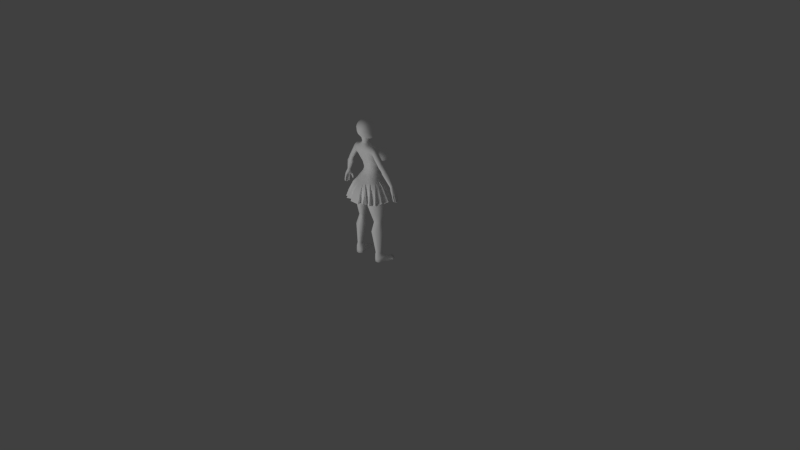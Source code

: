 # Source: skirt1.blend  (saved by Blender 2.67.0; exported with 4.5.12 LTS)
import bpy
from mathutils import Matrix  # noqa: F401  (used for matrix-valued properties, if any)

bpy.ops.wm.read_factory_settings(use_empty=True)
scene = bpy.context.scene
scene.name = 'Scene'

# ---- collections
col_collection_1 = bpy.data.collections.new('Collection 1'); scene.collection.children.link(col_collection_1)

# ---- materials (node trees are filled in below, after node groups)
mat_skin_simple = bpy.data.materials.new('skin_simple')
mat_skin_simple.alpha_threshold = 0.0
mat_skin_simple.use_transparent_shadow = False
mat_skin_simple.preview_render_type = 'SHADERBALL'
mat_skin_simple.diffuse_color = (1.0, 1.0, 1.0, 1.0)
mat_skin_simple.roughness = 0.5
mat_skin_simple.line_color = (0.0, 0.0, 0.0, 1.0)
mat_skirt = bpy.data.materials.new('skirt')
mat_skirt.alpha_threshold = 0.0
mat_skirt.use_transparent_shadow = False
mat_skirt.diffuse_color = (1.0, 1.0, 1.0, 1.0)
mat_skirt.roughness = 0.0
mat_skirt.specular_intensity = 0.0
mat_skirt.line_color = (0.0, 0.0, 0.0, 1.0)

# ---- material node trees

# ---- world
world_world = bpy.data.worlds.new('World'); scene.world = world_world
world_world.color = (0.05088, 0.05088, 0.05088)
world_world.use_sun_shadow = False
world_world.sun_shadow_jitter_overblur = 0.0
world_world.cycles.sampling_method = 'MANUAL'
world_world.cycles.sample_map_resolution = 256

# ---- cameras
cam_camera = bpy.data.cameras.new('Camera')
cam_camera.clip_end = 100.0
cam_camera.lens = 35.0
cam_camera.sensor_width = 32.0
cam_camera.sensor_height = 18.0
cam_camera.ortho_scale = 7.314
cam_camera.dof.focus_distance = 0.0
cam_camera.dof.aperture_fstop = 128.0

# ---- lights
light_lamp = bpy.data.lights.new('Lamp', 'POINT')
light_lamp.transmission_factor = 0.0
light_lamp.cutoff_distance = 30.0
light_lamp.energy = 100.0
light_lamp.shadow_buffer_clip_start = 1.001
light_lamp.shadow_soft_size = 1.0
light_lamp.shadow_maximum_resolution = 0.006
light_lamp.use_absolute_resolution = True
light_lamp.cycles.use_multiple_importance_sampling = False

# ---- meshes
me_cube = bpy.data.meshes.new('Cube')
me_cube.from_pydata([(-0.04496, 0.07577, 1.04), (-0.09148, 0.05938, 1.038), (-0.14, 0.02587, 1.066), (-0.1611, -0.02723, 1.08), (0.0, 0.084, 1.037), (-0.1503, -0.08259, 1.081), (-0.0795, 0.1897, 0.8031), (0.0, 0.1987, 0.8023), (-0.0413, 0.147, 0.7843), (-0.09958, 0.1587, 0.8067), (-0.1649, 0.1798, 0.8316), (-0.1376, 0.124, 0.789), (-0.2059, 0.1236, 0.8152), (-0.2641, 0.101, 0.8312), (-0.206, 0.06206, 0.7885), (-0.2546, 0.03275, 0.8125), (-0.2915, 0.008543, 0.8311), (-0.2314, -0.03215, 0.7885), (-0.2765, -0.09018, 0.8311), (-0.2198, -0.1204, 0.7885), (-0.02725, -0.166, 1.046), (-0.07014, -0.2916, 0.824), (0.0, -0.2948, 0.8269), (0.0, -0.1689, 1.047), (-0.0385, -0.2234, 0.8101), (-0.09657, -0.2487, 0.8309), (-0.1502, -0.2861, 0.8382), (-0.1069, -0.1726, 0.7891), (-0.1645, -0.207, 0.8107), (-0.2165, -0.237, 0.8332), (-0.07134, -0.1595, 1.059), (-0.1234, -0.134, 1.077), (-0.1819, -0.1557, 0.7907), (-0.2216, -0.1761, 0.8137), (-0.2548, -0.1752, 0.8311), (0.0, 0.1391, 0.9225), (-0.06426, 0.145, 0.9307), (-0.08661, 0.1267, 0.9332), (-0.1306, 0.1292, 0.9398), (-0.1672, 0.09745, 0.9529), (-0.2048, 0.06401, 0.966), (-0.2159, 0.01322, 0.9699), (-0.2303, -0.00927, 0.9729), (-0.2249, -0.07553, 0.9666), (-0.0464, 0.1216, 0.9239), (-0.1203, 0.1008, 0.9469), (-0.1818, 0.04205, 0.9583), (-0.04507, -0.2138, 0.9607), (0.0, -0.2289, 0.9688), (-0.05336, -0.2351, 0.9696), (-0.08496, -0.2181, 0.9683), (-0.1217, -0.2267, 0.9565), (-0.1468, -0.1897, 0.9552), (-0.1778, -0.1923, 0.9704), (-0.1899, -0.1564, 0.9726), (-0.2092, -0.1311, 0.9797), (-0.2062, -0.02805, 0.9719), (-0.1959, -0.1069, 0.9714), (-0.1646, -0.1509, 0.9659), (-0.1004, -0.1757, 0.9527), (0.0, 0.1069, 0.9939), (-0.05664, 0.1224, 0.9734), (-0.07603, 0.1102, 0.9804), (-0.1165, 0.1042, 0.9858), (-0.1462, 0.09058, 0.9969), (-0.1846, 0.05188, 1.01), (-0.2059, -5.25e-05, 1.014), (-0.2123, -0.01892, 1.021), (-0.2055, -0.06858, 1.019), (-0.04475, 0.1074, 0.9734), (-0.1122, 0.09206, 0.9819), (-0.1758, 0.0401, 1.008), (-0.03982, -0.1904, 1.023), (0.0, -0.1948, 1.02), (-0.04342, -0.2, 1.022), (-0.08185, -0.2006, 1.023), (-0.1026, -0.1976, 1.024), (-0.1271, -0.1803, 1.024), (-0.1564, -0.1735, 1.027), (-0.1738, -0.1526, 1.022), (-0.1975, -0.1169, 1.018), (-0.1982, -0.02854, 1.018), (-0.1915, -0.1, 1.023), (-0.156, -0.1582, 1.016), (-0.08197, -0.1757, 1.018), (0.0, 0.1628, 0.8673), (-0.06814, 0.1606, 0.8833), (-0.09461, 0.1409, 0.8823), (-0.1451, 0.1519, 0.8901), (-0.1875, 0.1101, 0.8997), (-0.2234, 0.07502, 0.9225), (-0.2269, 0.01945, 0.9252), (-0.2473, -0.005278, 0.9343), (-0.2454, -0.08148, 0.9187), (-0.04507, 0.1313, 0.8691), (-0.1218, 0.1089, 0.8956), (-0.1914, 0.04664, 0.9162), (-0.04132, -0.2182, 0.9152), (0.0, -0.2441, 0.9344), (-0.05728, -0.252, 0.9328), (-0.09308, -0.23, 0.9157), (-0.1339, -0.2496, 0.9094), (-0.1558, -0.1978, 0.8947), (-0.1962, -0.212, 0.9192), (-0.2019, -0.1636, 0.91), (-0.2252, -0.1465, 0.928), (-0.2142, -0.02937, 0.9197), (-0.2056, -0.1108, 0.9232), (-0.1709, -0.1521, 0.9137), (-0.102, -0.1722, 0.8971), (-0.1796, -0.05738, 1.042), (-0.01691, -0.1411, 1.081), (0.0, -0.1037, 1.117), (-0.07158, 0.078, 1.28), (-0.07486, -0.07012, 1.287), (-0.1033, 0.008988, 1.266), (0.0, 0.102, 1.31), (0.0, -0.08569, 1.323), (-0.04057, 0.09425, 1.292), (-0.04179, -0.08204, 1.303), (-0.09626, 0.0463, 1.272), (-0.09195, -0.02965, 1.27), (-0.07982, 0.08203, 1.287), (-0.08124, -0.07586, 1.306), (-0.1132, 0.005163, 1.279), (0.0, -0.1059, 1.352), (-0.04781, 0.09805, 1.297), (-0.04467, -0.09248, 1.33), (-0.1101, 0.04901, 1.286), (-0.1024, -0.03809, 1.29), (-0.06444, 0.08159, 1.235), (-0.06865, -0.05783, 1.228), (-0.09971, 0.01437, 1.223), (0.0, 0.09793, 1.248), (0.0, -0.07518, 1.241), (-0.03277, 0.09233, 1.244), (-0.03574, -0.07095, 1.235), (-0.0894, 0.05184, 1.228), (-0.09028, -0.02507, 1.223), (-0.06837, 0.07899, 1.168), (-0.06963, -0.06317, 1.187), (-0.1093, 0.009836, 1.183), (0.0, 0.09847, 1.156), (0.0, -0.07539, 1.178), (-0.03244, 0.09042, 1.161), (-0.03453, -0.07718, 1.183), (-0.09692, 0.05296, 1.176), (-0.09843, -0.02998, 1.187), (-0.08253, 0.07352, 1.129), (-0.09009, -0.0905, 1.139), (-0.1238, -0.00438, 1.143), (0.0, 0.09749, 1.118), (-0.04136, 0.08881, 1.121), (-0.04501, -0.1027, 1.13), (-0.1132, 0.03902, 1.138), (-0.1156, -0.04933, 1.144), (-0.0919, 0.06882, 1.087), (-0.1054, -0.1121, 1.112), (-0.1427, -0.01759, 1.11), (0.0, 0.09285, 1.074), (0.0, -0.1352, 1.078), (-0.04559, 0.08412, 1.079), (-0.05917, -0.1319, 1.097), (-0.1278, 0.03105, 1.101), (-0.1353, -0.06733, 1.114), (0.0, 0.07265, 1.001), (0.0, 0.05298, 0.9689), (-0.04668, 0.05008, 0.9894), (0.0, 0.02255, 0.9429), (-0.0249, 0.02184, 0.9506), (0.0, -0.03025, 0.9239), (-0.01215, -0.03516, 0.9265), (0.0, -0.161, 1.035), (0.0, -0.1557, 0.978), (-0.009794, -0.1633, 0.9753), (0.0, -0.107, 0.936), (-0.008456, -0.1196, 0.9345), (-0.1166, 0.05276, 1.015), (-0.1372, -0.1497, 1.034), (-0.1771, -0.03621, 1.05), (-0.1574, 0.02221, 1.039), (-0.1672, -0.09556, 1.044), (-0.07257, 0.05229, 0.9806), (-0.03947, 0.02129, 0.9456), (-0.08197, -0.1757, 1.018), (-0.01806, -0.1536, 0.9457), (-0.1327, 0.05365, 0.985), (-0.1494, -0.1481, 0.9812), (-0.1911, -0.03498, 1.003), (-0.1751, 0.02409, 1.002), (-0.1825, -0.09502, 0.9928), (-0.08525, 0.05333, 0.9594), (-0.04439, 0.02309, 0.9325), (-0.02309, -0.02837, 0.9207), (-0.09123, -0.1736, 0.9687), (-0.02725, -0.1485, 0.9242), (-0.01589, -0.1049, 0.9162), (-0.1428, 0.05281, 0.9396), (-0.1526, -0.1395, 0.9357), (-0.2024, -0.03093, 0.9518), (-0.1858, 0.02346, 0.9509), (-0.1911, -0.08977, 0.9458), (-0.09357, 0.0518, 0.9242), (-0.0492, 0.01899, 0.9106), (-0.02582, -0.03979, 0.9006), (-0.08751, -0.1623, 0.9249), (-0.04312, -0.1451, 0.907), (-0.02263, -0.1032, 0.8989), (-0.1521, 0.05229, 0.8719), (-0.1558, -0.1265, 0.8827), (-0.2095, -0.02438, 0.8887), (-0.1936, 0.02666, 0.8851), (-0.1958, -0.08013, 0.8878), (-0.1027, 0.05033, 0.8619), (-0.05714, 0.01906, 0.8595), (-0.03283, -0.03824, 0.8558), (-0.1008, -0.1482, 0.8758), (-0.05517, -0.1372, 0.8665), (-0.03149, -0.09688, 0.8585), (-0.1685, 0.04903, 0.7566), (-0.1676, -0.1274, 0.7639), (-0.2234, -0.02838, 0.7724), (-0.2088, 0.02221, 0.7677), (-0.2079, -0.08328, 0.7706), (-0.1202, 0.04706, 0.7471), (-0.07578, 0.01538, 0.742), (-0.05042, -0.04036, 0.7393), (-0.1164, -0.1486, 0.756), (-0.07255, -0.1385, 0.7476), (-0.0492, -0.09813, 0.7412), (-0.08059, -0.08377, 0.6257), (-0.09824, -0.1102, 0.6311), (-0.1314, -0.1147, 0.6374), (-0.08144, -0.0404, 0.6233), (-0.1004, 0.006655, 0.6257), (-0.1332, 0.03497, 0.6357), (-0.2007, -0.06883, 0.6458), (-0.2015, 0.01231, 0.6433), (-0.2126, -0.02971, 0.6456), (-0.1701, -0.09847, 0.6423), (-0.1704, 0.03673, 0.6424), (-0.108, -0.06805, 0.5252), (-0.1191, -0.08633, 0.5305), (-0.1408, -0.08918, 0.5353), (-0.1085, -0.03968, 0.5213), (-0.1207, -0.005579, 0.5202), (-0.1431, 0.01181, 0.513), (-0.1863, -0.05635, 0.5397), (-0.187, -0.0002034, 0.5331), (-0.194, -0.03046, 0.5375), (-0.1661, -0.07713, 0.5379), (-0.168, 0.01313, 0.5176), (-0.09243, -0.09781, 0.4062), (-0.1115, -0.1251, 0.4095), (-0.1456, -0.1318, 0.4123), (-0.0925, -0.05882, 0.4038), (-0.1122, -0.02075, 0.4003), (-0.1473, 0.001318, 0.3928), (-0.2155, -0.0865, 0.4156), (-0.2152, -0.01469, 0.4093), (-0.2271, -0.04895, 0.4149), (-0.1848, -0.117, 0.4142), (-0.1845, 0.003174, 0.3961), (-0.1474, -0.09077, 0.1313), (-0.1592, -0.1053, 0.1327), (-0.1787, -0.1067, 0.1338), (-0.1463, -0.06807, 0.1307), (-0.1531, -0.04876, 0.1307), (-0.1685, -0.03163, 0.1329), (-0.208, -0.07721, 0.1572), (-0.2061, -0.03924, 0.1339), (-0.213, -0.0599, 0.1351), (-0.199, -0.09523, 0.137), (-0.1885, -0.0291, 0.134), (-0.123, -0.07805, 1.395), (-0.1232, 0.01213, 1.355), (-0.1271, -0.03694, 1.38), (-0.106, -0.1122, 1.397), (-0.1052, -0.05991, 1.533), (-0.07092, -0.008777, 1.515), (-0.105, -0.1058, 1.537), (-0.09011, -0.03038, 1.527), (-0.08139, -0.08573, 1.544), (-0.06653, -0.111, 1.547), (-0.002845, 0.1049, 1.389), (-0.01528, 0.1222, 1.332), (-0.04926, 0.1201, 1.295), (-0.09254, 0.1039, 1.286), (-0.1297, 0.07971, 1.306), (-0.1468, 0.05326, 1.354), (-0.1397, 0.03616, 1.411), (-0.1089, 0.04007, 1.461), (-0.06031, 0.05635, 1.47), (-0.01629, 0.0773, 1.447), (-0.005496, 0.1217, 1.387), (-0.01846, 0.1404, 1.331), (-0.05362, 0.1413, 1.293), (-0.09888, 0.1278, 1.286), (-0.1383, 0.1061, 1.307), (-0.157, 0.08175, 1.354), (-0.1469, 0.06248, 1.412), (-0.1125, 0.05899, 1.458), (-0.06495, 0.07115, 1.467), (-0.0202, 0.09418, 1.443), (-0.01089, 0.1407, 1.387), (-0.02283, 0.1611, 1.335), (-0.05796, 0.1658, 1.301), (-0.1031, 0.1576, 1.294), (-0.1419, 0.1414, 1.316), (-0.1598, 0.1209, 1.36), (-0.1496, 0.09866, 1.413), (-0.1159, 0.08523, 1.453), (-0.07044, 0.09133, 1.461), (-0.02793, 0.1131, 1.437), (-0.0277, 0.1648, 1.391), (-0.03653, 0.1828, 1.349), (-0.06587, 0.188, 1.321), (-0.104, 0.1823, 1.315), (-0.1364, 0.1696, 1.334), (-0.1509, 0.1527, 1.371), (-0.1422, 0.1316, 1.413), (-0.1143, 0.1166, 1.444), (-0.07714, 0.1208, 1.451), (-0.0434, 0.1403, 1.43), (-0.0637, 0.1857, 1.391), (-0.0681, 0.1957, 1.369), (-0.08384, 0.1988, 1.354), (-0.1043, 0.1959, 1.351), (-0.1216, 0.1889, 1.362), (-0.1263, 0.1788, 1.382), (-0.1246, 0.1673, 1.404), (-0.1104, 0.159, 1.419), (-0.09067, 0.1611, 1.422), (-0.07264, 0.1722, 1.412), (-0.0829, 0.1908, 1.39), (-0.08506, 0.1967, 1.379), (-0.09274, 0.1988, 1.372), (-0.1025, 0.1973, 1.371), (-0.1103, 0.1937, 1.377), (-0.1135, 0.1886, 1.387), (-0.1126, 0.1828, 1.397), (-0.1065, 0.1789, 1.404), (-0.09688, 0.1798, 1.406), (-0.08759, 0.1847, 1.4), (-0.09119, 0.1961, 1.39), (-0.04756, -0.09982, 1.559), (0.0, -0.131, 1.556), (-0.1174, -0.08349, 1.538), (-0.08705, -0.1271, 1.534), (-0.1316, -0.05169, 1.525), (-0.1336, -0.1215, 1.526), (-0.1468, -0.08706, 1.531), (-0.1127, -0.1412, 1.516), (-0.1575, -0.05137, 1.503), (-0.1591, -0.1194, 1.5), (-0.1737, -0.08932, 1.508), (-0.1356, -0.1354, 1.489), (-0.1471, -0.1211, 1.46), (-0.157, -0.04116, 1.473), (-0.1347, -0.1097, 1.431), (-0.1315, -0.04758, 1.423), (-0.02881, -0.125, 1.554), (-0.1807, -0.05923, 1.485), (-0.1747, -0.1131, 1.477), (-0.1888, -0.0945, 1.488), (-0.1423, -0.09001, 0.1016), (-0.1626, -0.1156, 0.09784), (-0.1937, -0.1147, 0.09722), (-0.146, -0.05215, 0.1096), (-0.1634, -0.01922, 0.1151), (-0.2144, -0.04383, 0.1125), (-0.2118, -0.08379, 0.105), (-0.191, -0.02389, 0.1147), (0.0, -0.1248, 1.593), (-0.02242, -0.1145, 1.587), (0.0, -0.03666, 1.564), (-0.02626, -0.0452, 1.567), (-0.04199, -0.06874, 1.575), (-0.03915, -0.09575, 1.582), (0.0, -0.1363, 1.633), (-0.02675, -0.1233, 1.628), (0.0, -0.04445, 1.597), (-0.02726, -0.04881, 1.601), (-0.04125, -0.07176, 1.612), (-0.03796, -0.1058, 1.621), (-0.06255, -0.1408, 1.53), (-0.0852, -0.1507, 1.505), (-0.1032, -0.1481, 1.476), (-0.1218, -0.1433, 1.447), (-0.1382, -0.02699, 1.494), (-0.1141, -0.02622, 1.515), (-0.1134, -0.003392, 1.486), (-0.09098, -0.002246, 1.502), (0.0, -0.1449, 1.522), (-0.03071, -0.1459, 1.524), (0.0, -0.1445, 1.484), (-0.04062, -0.1493, 1.491), (0.0, -0.1401, 1.452), (-0.05223, -0.1458, 1.462), (0.0, -0.1297, 1.416), (-0.06231, -0.1363, 1.434), (-0.05781, -0.1202, 1.387), (0.0, -0.1167, 1.378), (0.0, 0.1048, 1.32), (-0.09426, 0.01542, 1.48), (-0.05662, 0.02757, 1.489), (-0.04017, 0.01628, 1.503), (-0.009795, 0.05889, 1.454), (0.0, 0.04926, 1.466), (-0.01215, 0.1095, 1.33), (-0.1171, 0.0526, 1.306), (-0.1237, -0.002156, 1.41), (-0.1277, -0.008281, 1.463), (-0.1085, 0.02245, 1.463), (-0.002176, 0.08941, 1.391), (-0.05715, 0.04316, 1.472), (-0.1312, 0.01799, 1.411), (-0.133, 0.03339, 1.357), (-0.1198, 0.06296, 1.308), (-0.08549, 0.08791, 1.289), (-0.04597, 0.1027, 1.298), (-0.09269, 0.2001, 1.385), (-0.09717, 0.201, 1.381), (-0.1024, 0.1996, 1.381), (-0.1063, 0.1967, 1.384), (-0.1079, 0.1934, 1.389), (-0.1077, 0.1906, 1.395), (-0.1054, 0.1899, 1.398), (-0.1001, 0.1905, 1.399), (-0.09397, 0.1928, 1.396), (0.0, 0.03705, 1.483), (0.0, 0.02181, 1.498), (-0.03464, -0.0307, 1.542), (0.0, -0.01812, 1.537), (-0.006245, -0.1652, 1.032), (-0.03553, -0.1759, 1.001), (-0.04449, -0.1726, 0.9605), (-0.05016, -0.1659, 0.9345), (-0.4385, 0.01715, 0.9892), (-0.4466, -0.0006875, 0.9872), (-0.4354, -0.002201, 0.9795), (-0.4242, 0.01219, 0.9787), (-0.4293, 0.01411, 0.9543), (-0.4392, -0.0008401, 0.9554), (-0.4365, 0.01595, 0.8968), (-0.4436, 0.001334, 0.8967), (-0.4604, 0.005416, 0.8984), (-0.4549, 0.02044, 0.8981), (-0.4529, 0.001301, 0.959), (-0.4469, 0.01837, 0.9591), (-0.4524, 0.01968, 0.926), (-0.458, 0.003859, 0.9267), (-0.441, 0.0002736, 0.925), (-0.4341, 0.01518, 0.9247), (-0.4482, -0.004423, 0.9875), (-0.4501, -0.02366, 0.9852), (-0.4369, -0.02298, 0.9775), (-0.4344, -0.004831, 0.9783), (-0.4478, -0.002728, 0.948), (-0.4482, -0.02101, 0.9481), (-0.4495, -0.0002066, 0.8892), (-0.4483, -0.01605, 0.8881), (-0.4632, -0.01765, 0.8895), (-0.463, 5.056e-05, 0.8896), (-0.4581, -0.02142, 0.9508), (-0.4578, -0.002816, 0.9518), (-0.4609, -0.001481, 0.9199), (-0.461, -0.01955, 0.9199), (-0.448, -0.01901, 0.9182), (-0.448, -0.001745, 0.9181), (-0.4467, -0.02142, 0.9221), (-0.4434, -0.0374, 0.9211), (-0.4611, -0.03992, 0.9222), (-0.4644, -0.02398, 0.9233), (-0.4606, -0.02588, 0.951), (-0.4573, -0.0419, 0.9496), (-0.4667, -0.02175, 0.8962), (-0.4634, -0.03744, 0.8957), (-0.4486, -0.03559, 0.8946), (-0.4519, -0.01991, 0.8952), (-0.4402, -0.03919, 0.9453), (-0.4434, -0.02318, 0.9467), (-0.4353, -0.02469, 0.9772), (-0.4303, -0.04002, 0.9771), (-0.4471, -0.04345, 0.9835), (-0.4515, -0.02776, 0.9855), (-0.4433, -0.04654, 0.9819), (-0.439, -0.0616, 0.9812), (-0.4253, -0.05745, 0.9753), (-0.4303, -0.04285, 0.9768), (-0.4352, -0.04175, 0.9539), (-0.433, -0.05738, 0.9524), (-0.443, -0.03843, 0.9047), (-0.4408, -0.05337, 0.9043), (-0.4557, -0.05682, 0.9052), (-0.4599, -0.04178, 0.9058), (-0.4474, -0.06099, 0.9563), (-0.4517, -0.04527, 0.958), (-0.4579, -0.04418, 0.9303), (-0.4536, -0.05936, 0.9296), (-0.4387, -0.05591, 0.9287), (-0.441, -0.04083, 0.9292), (-0.3997, 0.03129, 1.023), (-0.4282, 0.02102, 1.012), (-0.4139, 0.008605, 0.9913), (-0.3855, 0.01783, 1.014), (-0.3893, 0.02713, 0.9902), (-0.4108, 0.02011, 0.9764), (-0.3905, 0.03589, 0.9377), (-0.4063, 0.03221, 0.9323), (-0.4088, 0.04335, 0.9319), (-0.394, 0.04749, 0.9365), (-0.4173, 0.03615, 0.9849), (-0.3983, 0.04209, 0.9935), (-0.3969, 0.04806, 0.9643), (-0.415, 0.04254, 0.9595), (-0.4096, 0.02814, 0.9563), (-0.3909, 0.03445, 0.9637), (-0.4402, -0.001991, 1.011), (-0.4438, -0.02671, 1.008), (-0.4426, -0.04684, 1.005), (-0.4331, -0.06183, 1.004), (-0.4202, -0.005982, 0.9938), (-0.4216, -0.0009954, 1.056), (-0.4221, -0.02781, 0.9945), (-0.4266, -0.03847, 1.053), (-0.3966, -0.001058, 1.077), (-0.4218, -0.04131, 0.9936), (-0.4187, -0.05605, 0.9932), (-0.4001, 0.01598, 1.055), (-0.3829, 0.007827, 1.042), (-0.3937, -0.01723, 1.025), (-0.3792, -0.004638, 1.068), (-0.4252, -0.06061, 1.031), (-0.4155, -0.03588, 1.079), (-0.4028, -0.03728, 1.02), (-0.4107, -0.01541, 1.082), (-0.404, -0.05674, 1.026), (-0.3743, -0.0197, 1.063), (-0.4085, -0.05069, 1.071), (-0.3804, -0.03792, 1.062), (-0.3892, -0.04873, 1.062), (-0.1302, -0.08291, -0.002355), (-0.1494, -0.01282, 0.005615), (-0.2346, -0.04468, 0.005848), (-0.2031, -0.1096, -0.002158), (-0.161, 0.009238, 0.06488), (-0.1274, -0.08564, 0.04568), (-0.2378, -0.0151, 0.06125), (-0.2001, -0.1131, 0.04207), (-0.2201, -0.07327, 0.0603), (-0.1377, -0.04184, 0.06343), (-0.2214, -0.07771, -0.002394), (-0.1355, -0.04584, -0.002629), (-0.1611, 0.02932, -0.003219), (-0.2463, -0.005295, -0.00297), (-0.172, 0.05129, 0.04423), (-0.2526, 0.0208, 0.03628), (-0.1717, 0.08767, -0.00316), (-0.2634, 0.04226, -0.003441), (-0.1761, 0.0815, 0.02832), (-0.2572, 0.04762, 0.0219), (-0.1907, -0.03019, 0.005742), (-0.1595, -0.1127, -0.002135), (-0.2, 0.003531, 0.07356), (-0.1572, -0.1134, 0.04429), (-0.1762, -0.06678, -0.002475), (-0.2006, 0.01319, -0.003108), (-0.2087, 0.03987, 0.04672), (-0.2086, 0.06379, -0.003939), (-0.2144, 0.06972, 0.03086), (-0.1493, -0.04409, 1.444), (-0.1416, -0.06606, 1.431), (-0.143, -0.09899, 1.434), (-0.1315, -0.0207, 1.445), (-0.2488, -0.1011, 1.297), (-0.2856, -0.04035, 1.327), (-0.2957, -0.06396, 1.331), (-0.2698, -0.1078, 1.309), (-0.2903, -0.09264, 1.323), (-0.2695, -0.03308, 1.312), (-0.2528, -0.04645, 1.297), (-0.2441, -0.07429, 1.29), (-0.2713, -0.08217, 1.249), (-0.3248, -0.0422, 1.276), (-0.3302, -0.06437, 1.277), (-0.2903, -0.09727, 1.258), (-0.319, -0.08843, 1.271), (-0.3113, -0.03151, 1.266), (-0.2933, -0.03747, 1.254), (-0.2741, -0.05771, 1.246), (-0.2823, -0.07541, 1.213), (-0.3518, -0.03417, 1.246), (-0.3586, -0.05986, 1.246), (-0.3083, -0.09424, 1.222), (-0.3431, -0.08698, 1.235), (-0.3307, -0.01844, 1.236), (-0.3038, -0.02379, 1.221), (-0.2831, -0.04708, 1.211), (-0.3794, -0.04878, 1.078), (-0.398, -0.007335, 1.094), (-0.4094, -0.0215, 1.095), (-0.3956, -0.0515, 1.084), (-0.4089, -0.03984, 1.091), (-0.3826, -0.004679, 1.087), (-0.3714, -0.01512, 1.079), (-0.3701, -0.03327, 1.076), (-0.1663, -0.07647, 0.5431), (-0.1869, -0.05576, 0.5448), (-0.1404, -0.08867, 0.5405), (-0.1183, -0.08579, 0.5356), (-0.1074, -0.03858, 0.5263), (-0.1198, -0.003861, 0.5251), (-0.1418, 0.01833, 0.5378), (-0.1949, -0.02937, 0.5426), (-0.1674, 0.0197, 0.5427), (-0.1876, 0.001454, 0.5381), (-0.1069, -0.06736, 0.5303), (-0.2867, -0.09632, 1.266), (-0.3167, -0.08716, 1.28), (-0.3206, -0.04368, 1.283), (-0.3067, -0.03359, 1.272), (-0.2708, -0.05854, 1.252), (-0.2677, -0.08261, 1.254), (-0.3267, -0.06482, 1.286), (-0.2883, -0.03938, 1.261), (-0.03318, 0.0695, 1.007), (0.0, 0.0005575, 1.585), (-0.06613, -0.02846, 1.617), (-0.08437, -0.07384, 1.648), (-0.09296, -0.0865, 1.684), (0.0, 0.027, 1.616), (0.0, 0.04425, 1.661), (0.0, 0.03211, 1.679), (0.0, 0.03134, 1.75), (0.0, 0.0006919, 1.821), (0.0, -0.08611, 1.849), (-0.07599, -0.0847, 1.821), (-0.0942, -0.08748, 1.763), (-0.0685, -0.007384, 1.645), (-0.07462, -0.008866, 1.685), (-0.07519, -0.007377, 1.756), (-0.06442, -0.01561, 1.811), (-0.0673, -0.0002934, 1.674), (-0.0796, -0.01992, 1.668), (-0.05256, -0.05208, 1.613), (-0.04185, -0.01023, 1.601), (-0.07818, -0.05088, 1.632), (0.0, 0.01395, 1.599), (0.0, 0.03815, 1.641), (0.0, 0.03197, 1.711), (0.0, 0.02138, 1.786), (0.0, -0.03633, 1.841), (-0.03983, -0.08553, 1.845), (-0.08753, -0.08633, 1.792), (-0.09469, -0.08748, 1.721), (-0.06724, -0.01652, 1.628), (-0.07719, -0.006259, 1.718), (-0.07085, -0.006971, 1.787), (-0.07251, -0.04327, 1.822), (-0.03673, -0.005622, 1.82), (-0.03844, 0.01832, 1.752), (-0.08906, -0.04749, 1.761), (-0.04117, 0.01649, 1.683), (-0.09033, -0.0482, 1.689), (-0.07196, -0.003925, 1.663), (-0.0392, 0.02237, 1.668), (-0.03802, 0.01278, 1.628), (-0.07767, -0.0234, 1.653), (-0.08758, -0.04469, 1.668), (0.0, -0.02801, 1.59), (-0.03772, -0.04005, 1.838), (-0.03735, 0.01358, 1.787), (-0.08365, -0.04589, 1.792), (-0.04065, 0.0198, 1.715), (-0.09155, -0.04753, 1.722), (-0.03736, 0.02005, 1.649), (-0.03999, 0.003518, 1.612), (-0.0797, -0.03497, 1.643), (-0.03343, -0.03842, 1.6), (0.0, -0.1178, 1.843), (-0.07155, -0.1164, 1.816), (-0.0392, -0.1178, 1.838), (0.0, -0.1543, 1.824), (-0.06514, -0.1404, 1.806), (-0.03857, -0.1484, 1.82), (0.0, -0.1761, 1.793), (-0.07123, -0.1478, 1.789), (-0.04022, -0.171, 1.791), (-0.08309, -0.1197, 1.789), (0.0, -0.1855, 1.761), (-0.0731, -0.1572, 1.761), (-0.04022, -0.18, 1.76), (-0.08943, -0.1229, 1.762), (0.0, -0.1834, 1.714), (-0.069, -0.1556, 1.716), (-0.04034, -0.1779, 1.714), (-0.08802, -0.121, 1.719), (0.0, -0.1717, 1.677), (-0.06674, -0.1404, 1.675), (-0.03648, -0.1652, 1.677), (-0.08641, -0.1124, 1.682), (-0.07821, -0.101, 1.652), (-0.05978, -0.1279, 1.65), (-0.06081, -0.08361, 1.631), (0.0, -0.1476, 1.65), (-0.03671, -0.1415, 1.649), (-0.05541, -0.06655, 1.553), (-0.04946, -0.1284, 1.545), (-0.07143, -0.05087, 1.542), (-0.06138, -0.03042, 1.534), (-0.12, 0.003139, 1.438), (-0.006691, 0.1049, 1.333), (-0.005173, 0.05551, 1.458), (0.0, 0.08939, 1.391), (0.0, 0.1035, 1.336), (0.0, 0.003158, 1.517), (-0.03295, -0.001224, 1.521), (-0.0542, -0.01327, 1.524), (-0.007111, -0.1398, 1.075), (-0.1803, 0.1152, -0.002785), (-0.1831, 0.1145, 0.01918), (-0.2116, 0.1075, -0.002716), (-0.2101, 0.1078, 0.02169), (-0.1919, 0.1489, -0.002375), (-0.1926, 0.1489, 0.01976), (-0.2195, 0.1423, -0.00277), (-0.2202, 0.1423, 0.01931), (-0.2154, 0.1067, -0.003193), (-0.2189, 0.1069, 0.02097), (-0.2358, 0.1002, -0.003912), (-0.2359, 0.1003, 0.01938), (-0.2257, 0.1367, -0.003432), (-0.2263, 0.1365, 0.01858), (-0.2443, 0.1292, -0.003778), (-0.2447, 0.1291, 0.01754), (-0.2518, 0.09164, -0.003695), (-0.2527, 0.0919, 0.0176), (-0.2476, 0.1244, -0.002963), (-0.2479, 0.1242, 0.01607), (-0.2626, 0.1167, -0.002911), (-0.2629, 0.1166, 0.0143), (-0.2662, 0.08214, -0.00331), (-0.2666, 0.08196, 0.01476), (-0.2639, 0.1118, -0.002934), (-0.2643, 0.1117, 0.01353), (-0.2763, 0.1041, -0.002908), (-0.2768, 0.104, 0.01258), (-0.2763, 0.07293, -0.003121), (-0.2767, 0.07268, 0.01267), (-0.2757, 0.0997, -0.003075), (-0.2762, 0.0994, 0.0109), (-0.2861, 0.09184, -0.003179), (-0.2864, 0.09162, 0.009896), (-0.2198, 0.0737, -0.004499), (-0.2272, 0.07987, 0.02678), (-0.2498, 0.0673, 0.02204), (-0.2503, 0.06063, -0.004955), (-0.2305, 0.08396, -0.00365), (-0.2324, 0.0855, 0.02265), (-0.2451, 0.08009, 0.02148), (-0.2458, 0.07831, -0.004823), (-0.001088, 0.0894, 1.391), (-0.2059, -0.04233, 1.42), (-0.1943, -0.04056, 1.398), (-0.1792, -0.08915, 1.382), (-0.1836, -0.1134, 1.399), (-0.1825, -0.05857, 1.384), (-0.2252, -0.09519, 1.427), (-0.2233, -0.06295, 1.429), (-0.2081, -0.1122, 1.414)], [], [(81, 3, 67), (71, 2, 65), (61, 0, 60), (36, 61, 60, 35), (63, 1, 62), (38, 63, 62, 37), (40, 65, 64, 39), (42, 67, 66, 41), (37, 62, 69, 44), (69, 0, 61), (39, 64, 70, 45), (41, 66, 71, 46), (47, 72, 75, 50), (48, 73, 74, 49), (50, 75, 76, 51), (77, 30, 31, 78), (52, 77, 78, 53), (54, 79, 80, 55), (44, 69, 61, 36), (167, 1, 0, 626), (45, 70, 63, 38), (70, 1, 63), (46, 71, 65, 40), (67, 3, 66), (43, 68, 81, 56), (162, 30, 20, 111), (57, 82, 68, 43), (80, 5, 82), (56, 81, 67, 42), (66, 3, 2, 71), (55, 80, 82, 57), (81, 68, 110, 3), (58, 83, 79, 54), (83, 58, 53, 78), (74, 20, 72), (59, 84, 77, 52), (84, 59, 51, 76), (73, 23, 20, 74), (49, 74, 72, 47), (86, 36, 35, 85), (6, 86, 85, 7), (88, 38, 37, 87), (10, 88, 87, 9), (90, 40, 39, 89), (13, 90, 89, 12), (92, 42, 41, 91), (16, 92, 91, 15), (87, 37, 44, 94), (9, 87, 94, 8), (89, 39, 45, 95), (12, 89, 95, 11), (91, 41, 46, 96), (15, 91, 96, 14), (97, 47, 50, 100), (24, 97, 100, 25), (98, 48, 49, 99), (22, 98, 99, 21), (100, 50, 51, 101), (25, 100, 101, 26), (102, 52, 53, 103), (28, 102, 103, 29), (104, 54, 55, 105), (33, 104, 105, 34), (94, 44, 36, 86), (8, 94, 86, 6), (95, 45, 38, 88), (11, 95, 88, 10), (96, 46, 40, 90), (14, 96, 90, 13), (93, 43, 56, 106), (18, 93, 106, 17), (107, 57, 43, 93), (19, 107, 93, 18), (106, 56, 42, 92), (17, 106, 92, 16), (105, 55, 57, 107), (34, 105, 107, 19), (108, 58, 54, 104), (32, 108, 104, 33), (108, 32, 29, 103), (58, 108, 103, 53), (109, 59, 52, 102), (27, 109, 102, 28), (109, 27, 26, 101), (59, 109, 101, 51), (99, 49, 47, 97), (21, 99, 97, 24), (79, 31, 5, 80), (84, 30, 77), (30, 84, 76), (68, 82, 5, 110), (177, 1, 167, 182), (5, 3, 110), (83, 31, 79), (31, 83, 78), (0, 4, 60), (120, 128, 122, 113), (129, 121, 114, 123), (127, 119, 117, 125), (128, 120, 115, 124), (121, 129, 124, 115), (119, 127, 123, 114), (126, 118, 113, 122), (121, 138, 131, 114), (136, 119, 114, 131), (119, 136, 134, 117), (118, 135, 130, 113), (138, 121, 115, 132), (135, 118, 116, 133), (120, 137, 132, 115), (137, 120, 113, 130), (145, 136, 131, 140), (137, 146, 141, 132), (135, 144, 139, 130), (136, 145, 143, 134), (146, 137, 130, 139), (144, 135, 133, 142), (147, 138, 132, 141), (138, 147, 140, 131), (153, 145, 140, 149), (146, 154, 150, 141), (144, 152, 148, 139), (154, 146, 139, 148), (152, 144, 142, 151), (155, 147, 141, 150), (162, 153, 149, 157), (154, 163, 158, 150), (152, 161, 156, 148), (163, 154, 148, 156), (164, 155, 150, 158), (5, 164, 158, 3), (163, 2, 3, 158), (169, 167, 166, 168), (171, 169, 168, 170), (174, 176, 175, 173), (171, 170, 175, 176), (180, 2, 1, 177), (30, 184, 435, 20), (169, 171, 193, 183), (182, 167, 169, 183), (2, 180, 179, 3), (162, 157, 31, 30), (196, 176, 185, 195), (181, 5, 3, 179), (171, 176, 196, 193), (189, 180, 177, 186), (183, 193, 192), (180, 189, 188, 179), (186, 177, 182, 191), (190, 181, 179, 188), (178, 187, 194, 184), (191, 182, 183, 192), (176, 174, 185), (204, 193, 196, 207), (189, 200, 199, 188), (197, 186, 191, 202), (201, 190, 188, 199), (187, 198, 205, 194), (202, 191, 192, 203), (203, 192, 193, 204), (207, 196, 195, 206), (200, 189, 186, 197), (214, 203, 204, 215), (217, 206, 205, 216), (201, 212, 209, 198), (218, 207, 206, 217), (211, 200, 197, 208), (215, 204, 207, 218), (200, 211, 210, 199), (208, 197, 202, 213), (212, 201, 199, 210), (198, 209, 216, 205), (213, 202, 203, 214), (225, 214, 215, 226), (228, 217, 216, 227), (212, 223, 220, 209), (229, 218, 217, 228), (222, 211, 208, 219), (226, 215, 218, 229), (211, 222, 221, 210), (219, 208, 213, 224), (223, 212, 210, 221), (209, 220, 227, 216), (224, 213, 214, 225), (234, 225, 226, 233), (235, 224, 225, 234), (220, 239, 232, 227), (236, 223, 221, 238), (240, 219, 224, 235), (222, 237, 238, 221), (233, 226, 229, 230), (237, 222, 219, 240), (230, 229, 228, 231), (223, 236, 239, 220), (231, 228, 227, 232), (608, 247, 250, 607), (610, 231, 232, 609), (612, 234, 233, 611), (613, 235, 234, 612), (607, 250, 243, 609), (608, 236, 238, 614), (615, 240, 235, 613), (616, 248, 249, 614), (611, 233, 230, 617), (616, 237, 240, 615), (617, 230, 231, 610), (256, 245, 244, 255), (257, 246, 245, 256), (250, 261, 254, 243), (258, 247, 249, 260), (262, 251, 246, 257), (248, 259, 260, 249), (255, 244, 241, 252), (259, 248, 251, 262), (252, 241, 242, 253), (247, 258, 261, 250), (253, 242, 243, 254), (259, 270, 271, 260), (266, 255, 252, 263), (270, 259, 262, 273), (263, 252, 253, 264), (258, 269, 272, 261), (264, 253, 254, 265), (267, 256, 255, 266), (268, 257, 256, 267), (261, 272, 265, 254), (269, 258, 260, 271), (273, 262, 257, 268), (275, 128, 124, 276), (274, 129, 123, 277), (129, 274, 276, 124), (280, 350, 352, 348), (278, 349, 351, 347), (350, 280, 347, 351), (282, 280, 348, 283), (298, 288, 289, 299), (299, 289, 290, 300), (300, 290, 291, 301), (294, 284, 285, 295), (301, 291, 292, 302), (295, 285, 286, 296), (302, 292, 293, 303), (296, 286, 287, 297), (294, 303, 293, 284), (297, 287, 288, 298), (310, 300, 301, 311), (304, 294, 295, 305), (311, 301, 302, 312), (305, 295, 296, 306), (312, 302, 303, 313), (306, 296, 297, 307), (304, 313, 303, 294), (307, 297, 298, 308), (308, 298, 299, 309), (309, 299, 300, 310), (318, 308, 309, 319), (319, 309, 310, 320), (320, 310, 311, 321), (314, 304, 305, 315), (321, 311, 312, 322), (315, 305, 306, 316), (322, 312, 313, 323), (316, 306, 307, 317), (314, 323, 313, 304), (317, 307, 308, 318), (324, 333, 323, 314), (327, 317, 318, 328), (328, 318, 319, 329), (329, 319, 320, 330), (330, 320, 321, 331), (324, 314, 315, 325), (331, 321, 322, 332), (325, 315, 316, 326), (332, 322, 323, 333), (326, 316, 317, 327), (334, 343, 333, 324), (337, 327, 328, 338), (338, 328, 329, 339), (339, 329, 330, 340), (340, 330, 331, 341), (334, 324, 325, 335), (341, 331, 332, 342), (335, 325, 326, 336), (342, 332, 333, 343), (336, 326, 327, 337), (421, 335, 336, 422), (427, 341, 342, 428), (344, 334, 335, 421), (426, 340, 341, 427), (425, 339, 340, 426), (424, 338, 339, 425), (423, 337, 338, 424), (334, 344, 429, 343), (422, 336, 337, 423), (428, 342, 343, 429), (349, 353, 355, 351), (350, 354, 356, 352), (354, 350, 351, 355), (353, 362, 364, 355), (363, 354, 355, 364), (359, 360, 276, 274), (354, 363, 357, 356), (353, 389, 358, 362), (370, 270, 273, 372), (365, 263, 264, 366), (366, 264, 265, 367), (272, 269, 271, 371), (372, 273, 268, 369), (270, 370, 371, 271), (368, 266, 263, 365), (379, 380, 374, 373), (383, 377, 378, 384), (382, 376, 377, 383), (380, 384, 378, 374), (382, 381, 375, 376), (361, 346, 373, 374), (374, 378, 345, 361), (385, 348, 352, 386), (387, 356, 357, 388), (386, 352, 356, 387), (390, 389, 353, 349), (349, 278, 281, 390), (347, 280, 282, 278), (392, 390, 281, 279), (389, 390, 392, 391), (361, 394, 393, 346), (394, 396, 395, 393), (385, 386, 396, 394), (396, 398, 397, 395), (386, 387, 398, 396), (398, 400, 399, 397), (387, 388, 400, 398), (401, 277, 123, 127), (401, 402, 399, 400), (127, 125, 402, 401), (126, 403, 116, 118), (430, 405, 406, 431), (432, 376, 375, 433), (275, 410, 128), (410, 122, 128), (275, 276, 360, 411), (391, 404, 413, 412), (358, 389, 391, 412), (404, 405, 415, 413), (275, 411, 416, 417), (417, 416, 290, 289), (416, 413, 291, 290), (413, 415, 292, 291), (415, 407, 293, 292), (284, 293, 407, 414), (414, 409, 285, 284), (418, 417, 289, 288), (410, 275, 417, 418), (122, 410, 418, 419), (419, 418, 288, 287), (420, 419, 287, 286), (126, 122, 419, 420), (409, 420, 286, 285), (274, 277, 388, 359), (277, 401, 400, 388), (430, 408, 415, 405), (152, 151, 159, 161), (174, 173, 172, 434), (20, 434, 719, 111), (112, 111, 719, 160), (153, 162, 111, 112), (160, 719, 434, 172), (185, 174, 435, 436), (436, 435, 184, 194), (436, 437, 195, 185), (194, 205, 437, 436), (195, 437, 205, 206), (155, 149, 140, 147), (157, 149, 155, 164), (164, 5, 31, 157), (178, 31, 5, 181), (181, 190, 187, 178), (201, 198, 187, 190), (445, 446, 447, 444), (440, 439, 448, 443), (442, 449, 438, 441), (449, 448, 439, 438), (450, 451, 448, 449), (453, 450, 449, 442), (443, 448, 451, 452), (443, 442, 441, 440), (452, 451, 446, 445), (444, 447, 450, 453), (447, 446, 451, 450), (445, 444, 453, 452), (452, 453, 442, 443), (461, 462, 463, 460), (456, 455, 464, 459), (458, 465, 454, 457), (465, 464, 455, 454), (466, 467, 464, 465), (469, 466, 465, 458), (459, 464, 467, 468), (459, 458, 457, 456), (468, 467, 462, 461), (460, 463, 466, 469), (463, 462, 467, 466), (461, 460, 469, 468), (468, 469, 458, 459), (471, 470, 481, 480), (478, 479, 470, 471), (476, 477, 472, 473), (479, 476, 473, 470), (471, 472, 477, 478), (480, 481, 482, 483), (480, 475, 472, 471), (470, 473, 474, 481), (473, 472, 475, 474), (474, 475, 484, 485), (481, 474, 485, 482), (483, 484, 475, 480), (478, 477, 476, 479), (493, 494, 495, 492), (488, 487, 496, 491), (490, 497, 486, 489), (497, 496, 487, 486), (498, 499, 496, 497), (501, 498, 497, 490), (491, 496, 499, 500), (491, 490, 489, 488), (500, 499, 494, 493), (492, 495, 498, 501), (495, 494, 499, 498), (493, 492, 501, 500), (500, 501, 490, 491), (509, 510, 511, 508), (504, 503, 512, 507), (506, 513, 502, 505), (513, 512, 503, 502), (514, 515, 512, 513), (517, 514, 513, 506), (507, 512, 515, 516), (507, 506, 505, 504), (516, 515, 510, 509), (508, 511, 514, 517), (511, 510, 515, 514), (509, 508, 517, 516), (516, 517, 506, 507), (440, 457, 454, 439), (456, 482, 485, 455), (483, 489, 486, 484), (504, 441, 438, 503), (518, 439, 454), (519, 455, 485), (520, 484, 486), (503, 438, 439, 518), (518, 454, 455, 519), (519, 485, 484, 520), (520, 486, 487, 521), (488, 528, 521, 487), (505, 502, 529, 530), (456, 457, 522, 524), (522, 457, 440), (440, 441, 504, 522), (524, 482, 456), (483, 482, 524, 527), (527, 489, 483), (488, 489, 527, 528), (535, 531, 538, 540), (524, 522, 531, 535), (521, 528, 537, 533), (537, 535, 540, 541), (502, 503, 523, 529), (531, 530, 532, 538), (524, 535, 527), (503, 518, 523), (527, 535, 537, 528), (518, 519, 525, 523), (504, 505, 530, 531), (522, 504, 531), (519, 520, 525), (520, 521, 533, 525), (525, 533, 539, 534), (530, 529, 526, 532), (529, 523, 536, 526), (523, 525, 534, 536), (533, 537, 541, 539), (551, 553, 543, 546), (556, 546, 543, 554), (550, 552, 545, 549), (565, 563, 542, 547), (566, 552, 544, 562), (369, 268, 267, 368), (372, 564, 548, 370), (371, 550, 549, 367), (366, 565, 547, 365), (548, 544, 552, 550), (563, 545, 552, 566), (547, 542, 553, 551), (557, 561, 559, 555), (548, 557, 555, 544), (568, 564, 546, 556), (562, 567, 554, 543), (567, 569, 558, 554), (570, 568, 556, 560), (560, 556, 554, 558), (549, 545, 563, 565), (553, 566, 562, 543), (367, 549, 565, 366), (542, 563, 566, 553), (557, 548, 564, 568), (544, 555, 567, 562), (555, 559, 569, 567), (561, 557, 568, 570), (421, 422, 423, 424, 425, 426, 427, 428, 429, 344), (358, 412, 574, 571), (388, 357, 573, 359), (573, 572, 360, 359), (574, 360, 572, 571), (764, 580, 576, 763), (766, 575, 582, 765), (765, 582, 581, 767), (769, 577, 579, 768), (767, 581, 580, 764), (770, 578, 575, 766), (763, 576, 577, 769), (768, 579, 578, 770), (619, 587, 586, 618), (621, 588, 584, 620), (623, 583, 590, 622), (620, 584, 585, 624), (618, 586, 583, 623), (622, 590, 589, 625), (624, 585, 587, 619), (625, 589, 588, 621), (585, 593, 595, 587), (589, 597, 596, 588), (587, 595, 594, 586), (588, 596, 592, 584), (583, 591, 598, 590), (584, 592, 593, 585), (586, 594, 591, 583), (590, 598, 597, 589), (594, 602, 599, 591), (598, 606, 605, 597), (593, 601, 603, 595), (597, 605, 604, 596), (595, 603, 602, 594), (596, 604, 600, 592), (591, 599, 606, 598), (592, 600, 601, 593), (532, 526, 600, 604), (526, 536, 601, 600), (536, 534, 603, 601), (534, 539, 602, 603), (539, 541, 599, 602), (541, 540, 606, 599), (540, 538, 605, 606), (538, 532, 604, 605), (236, 608, 607, 239), (242, 610, 609, 243), (245, 612, 611, 244), (246, 613, 612, 245), (239, 607, 609, 232), (247, 608, 614, 249), (251, 615, 613, 246), (237, 616, 614, 238), (244, 611, 617, 241), (248, 616, 615, 251), (241, 617, 610, 242), (579, 619, 618, 578), (580, 621, 620, 576), (575, 623, 622, 582), (576, 620, 624, 577), (578, 618, 623, 575), (582, 622, 625, 581), (577, 624, 619, 579), (581, 625, 621, 580), (31, 178, 184, 30), (166, 167, 626, 165), (2, 163, 156, 1), (64, 1, 70), (272, 371, 367, 265), (368, 267, 266), (370, 548, 550, 371), (369, 546, 564, 372), (365, 547, 551, 368), (368, 551, 546, 369), (671, 653, 636, 652), (672, 660, 635, 651), (673, 662, 638, 654), (674, 661, 634, 650), (675, 662, 641, 657), (676, 666, 632, 649), (677, 656, 639, 667), (678, 647, 629, 669), (660, 671, 652, 635), (642, 659, 671, 660), (659, 637, 653, 671), (661, 672, 651, 634), (641, 658, 672, 661), (658, 642, 660, 672), (659, 673, 654, 637), (642, 658, 673, 659), (658, 641, 662, 673), (663, 674, 650, 633), (640, 657, 674, 663), (657, 641, 661, 674), (664, 675, 657, 640), (630, 655, 675, 664), (655, 638, 662, 675), (667, 676, 649, 631), (639, 665, 676, 667), (665, 643, 666, 676), (648, 677, 667, 631), (627, 646, 677, 648), (646, 628, 656, 677), (668, 678, 669, 644), (639, 656, 678, 668), (656, 628, 647, 678), (644, 665, 639, 668), (644, 669, 664, 640), (644, 640, 643, 665), (670, 381, 382, 679), (627, 670, 679, 646), (666, 663, 633, 632), (669, 629, 630, 664), (643, 640, 663, 666), (636, 653, 682, 680), (653, 637, 681, 682), (680, 682, 685, 683), (682, 681, 684, 685), (683, 685, 688, 686), (685, 684, 687, 688), (654, 689, 681, 637), (681, 689, 687, 684), (686, 688, 692, 690), (687, 689, 693, 691), (688, 687, 691, 692), (689, 654, 638, 693), (692, 691, 695, 696), (690, 692, 696, 694), (691, 693, 697, 695), (655, 697, 693, 638), (696, 695, 699, 700), (694, 696, 700, 698), (695, 697, 701, 699), (697, 655, 630, 701), (701, 630, 629, 702), (646, 679, 645, 628), (703, 699, 701, 702), (679, 382, 383, 645), (645, 383, 384, 704), (704, 647, 628, 645), (702, 704, 384, 703), (647, 704, 702, 629), (698, 700, 706, 705), (706, 700, 699, 703), (380, 706, 703, 384), (379, 705, 706, 380), (377, 707, 345, 378), (282, 283, 345, 707), (376, 432, 707, 377), (404, 391, 392, 405), (279, 406, 405, 392), (283, 708, 361, 345), (708, 283, 348, 385), (385, 394, 361, 708), (709, 278, 282, 707), (709, 707, 432, 710), (710, 281, 278, 709), (574, 412, 413, 711), (411, 711, 413, 416), (360, 574, 711, 411), (408, 713, 407, 415), (712, 126, 420, 409), (126, 712, 715, 403), (717, 716, 431, 406), (717, 432, 433, 716), (718, 279, 281, 710), (432, 717, 718, 710), (279, 718, 717, 406), (725, 724, 726, 727), (722, 723, 727, 726), (721, 720, 724, 725), (720, 722, 726, 724), (723, 721, 725, 727), (733, 732, 734, 735), (728, 730, 734, 732), (731, 729, 733, 735), (731, 735, 734, 730), (733, 729, 728, 732), (739, 738, 740, 741), (739, 731, 730, 738), (737, 741, 740, 736), (730, 736, 740, 738), (745, 744, 746, 747), (742, 748, 752, 750), (736, 742, 746, 744), (743, 747, 746, 742), (745, 737, 736, 744), (751, 750, 752, 753), (749, 743, 751, 753), (749, 753, 752, 748), (751, 743, 742, 750), (729, 723, 722, 728), (737, 731, 739, 741), (743, 737, 745, 747), (721, 560, 558, 720), (722, 569, 754, 728), (723, 570, 560, 721), (570, 723, 729, 755), (569, 722, 720, 558), (570, 755, 756, 561), (754, 569, 559, 757), (559, 748, 742, 757), (749, 561, 756, 743), (561, 749, 748, 559), (754, 757, 761, 758), (756, 755, 759, 760), (731, 759, 755, 729), (758, 730, 728, 754), (757, 742, 736, 761), (743, 756, 760, 737), (737, 760, 759, 731), (761, 736, 730, 758), (408, 714, 762, 713), (712, 762, 714, 715), (712, 409, 414, 762), (407, 713, 762, 414), (571, 764, 763, 358), (357, 766, 765, 573), (573, 765, 767, 572), (362, 769, 768, 364), (572, 767, 764, 571), (363, 770, 766, 357), (358, 763, 769, 362), (364, 768, 770, 363), (174, 434, 20, 435), (153, 112, 143, 145), (65, 2, 1, 64), (62, 0, 69), (1, 0, 62), (30, 76, 75), (0, 161, 159, 4), (0, 4, 165, 626), (72, 20, 30, 75), (161, 0, 1, 156), (20, 23, 112, 111)])
me_cube.polygons.foreach_set('use_smooth', [True] * 744)
me_cube.polygons.foreach_set('material_index', [1, 1, 1, 1, 1, 1, 1, 1, 1, 1, 1, 1, 1, 1, 1, 1, 1, 1, 1, 0, 1, 1, 1, 1, 1, 0, 1, 1, 1, 1, 1, 1, 1, 1, 1, 1, 1, 1, 1, 1, 1, 1, 1, 1, 1, 1, 1, 1, 1, 1, 1, 1, 1, 1, 1, 1, 1, 1, 1, 1, 1, 1, 1, 1, 1, 1, 1, 1, 1, 1, 1, 1, 1, 1, 1, 1, 1, 1, 1, 1, 1, 1, 1, 1, 1, 1, 1, 1, 1, 1, 1, 0, 1, 1, 1, 1, 0, 0, 0, 0, 0, 0, 0, 0, 0, 0, 0, 0, 0, 0, 0, 0, 0, 0, 0, 0, 0, 0, 0, 0, 0, 0, 0, 0, 0, 0, 0, 0, 0, 0, 0, 0, 0, 0, 0, 0, 0, 0, 0, 0, 0, 0, 0, 0, 0, 0, 0, 0, 0, 0, 0, 0, 0, 0, 0, 0, 0, 0, 0, 0, 0, 0, 0, 0, 0, 0, 0, 0, 0, 0, 0, 0, 0, 0, 0, 0, 0, 0, 0, 0, 0, 0, 0, 0, 0, 0, 0, 0, 0, 0, 0, 0, 0, 0, 0, 0, 0, 0, 0, 0, 0, 0, 0, 0, 0, 0, 0, 0, 0, 0, 0, 0, 0, 0, 0, 0, 0, 0, 0, 0, 0, 0, 0, 0, 0, 0, 0, 0, 0, 0, 0, 0, 0, 0, 0, 0, 0, 0, 0, 0, 0, 0, 0, 0, 0, 0, 0, 0, 0, 0, 0, 0, 0, 0, 0, 0, 0, 0, 0, 0, 0, 0, 0, 0, 0, 0, 0, 0, 0, 0, 0, 0, 0, 0, 0, 0, 0, 0, 0, 0, 0, 0, 0, 0, 0, 0, 0, 0, 0, 0, 0, 0, 0, 0, 0, 0, 0, 0, 0, 0, 0, 0, 0, 0, 0, 0, 0, 0, 0, 0, 0, 0, 0, 0, 0, 0, 0, 0, 0, 0, 0, 0, 0, 0, 0, 0, 0, 0, 0, 0, 0, 0, 0, 0, 0, 0, 0, 0, 0, 0, 0, 0, 0, 0, 0, 0, 0, 0, 0, 0, 0, 0, 0, 0, 0, 0, 0, 0, 0, 0, 0, 0, 0, 0, 0, 0, 0, 0, 0, 0, 0, 0, 0, 0, 0, 0, 0, 0, 0, 0, 0, 0, 0, 0, 0, 0, 0, 0, 0, 0, 0, 0, 0, 0, 0, 0, 0, 0, 0, 0, 0, 0, 0, 0, 0, 0, 0, 0, 0, 0, 0, 0, 0, 0, 0, 0, 0, 0, 0, 0, 0, 0, 0, 0, 0, 0, 0, 0, 0, 0, 0, 0, 0, 0, 0, 0, 0, 0, 0, 0, 0, 0, 0, 0, 0, 0, 0, 0, 0, 0, 0, 0, 0, 0, 0, 0, 0, 0, 0, 0, 0, 0, 0, 0, 0, 0, 0, 0, 0, 0, 0, 0, 0, 0, 0, 0, 0, 0, 0, 0, 0, 0, 0, 0, 0, 0, 0, 0, 0, 0, 0, 0, 0, 0, 0, 0, 0, 0, 0, 0, 0, 0, 0, 0, 0, 0, 0, 0, 0, 0, 0, 0, 0, 0, 0, 0, 0, 0, 0, 0, 0, 0, 0, 0, 0, 0, 0, 0, 0, 0, 0, 0, 0, 0, 0, 0, 0, 0, 0, 0, 0, 0, 0, 0, 0, 0, 0, 0, 0, 0, 0, 0, 0, 0, 0, 0, 0, 0, 0, 0, 0, 0, 0, 0, 0, 0, 0, 0, 0, 0, 0, 0, 0, 0, 0, 0, 1, 0, 0, 0, 0, 0, 0, 0, 0, 0, 0, 0, 0, 0, 0, 0, 0, 0, 0, 0, 0, 0, 0, 0, 0, 0, 0, 0, 0, 0, 0, 0, 0, 0, 0, 0, 0, 0, 0, 0, 0, 0, 0, 0, 0, 0, 0, 0, 0, 0, 0, 0, 0, 0, 0, 0, 0, 0, 0, 0, 0, 0, 0, 0, 0, 0, 0, 0, 0, 0, 0, 0, 0, 0, 0, 0, 0, 0, 0, 0, 0, 0, 0, 0, 0, 0, 0, 0, 0, 0, 0, 0, 0, 0, 0, 0, 0, 0, 0, 0, 0, 0, 0, 0, 0, 0, 0, 0, 0, 0, 0, 0, 0, 0, 0, 0, 0, 0, 0, 0, 0, 0, 0, 0, 0, 0, 0, 0, 0, 0, 0, 0, 0, 0, 0, 0, 0, 0, 0, 0, 0, 0, 0, 0, 0, 0, 0, 0, 0, 0, 0, 0, 0, 0, 0, 0, 0, 0, 0, 1, 1, 1, 1, 0, 0, 1, 0, 1])
_k = set([(0, 61), (0, 69), (1, 63), (1, 70), (2, 65), (2, 71), (3, 67), (3, 81), (5, 80), (5, 82), (6, 86), (8, 94), (10, 88), (11, 95), (13, 90), (14, 96), (16, 92), (17, 106), (18, 93), (19, 107), (20, 72), (20, 74), (21, 99), (24, 97), (26, 101), (27, 109), (29, 103), (30, 76), (30, 84), (31, 78), (31, 83), (32, 108), (34, 105), (36, 61), (36, 86), (38, 63), (38, 88), (40, 65), (40, 90), (42, 67), (42, 92), (43, 68), (43, 93), (44, 69), (44, 94), (45, 70), (45, 95), (46, 71), (46, 96), (47, 72), (47, 97), (49, 74), (49, 99), (51, 76), (51, 101), (53, 78), (53, 103), (55, 80), (55, 105), (56, 81), (56, 106), (57, 82), (57, 107), (58, 83), (58, 108), (59, 84), (59, 109), (68, 110)])
me_cube.attributes.new('sharp_edge', 'BOOLEAN', 'EDGE').data.foreach_set('value', [ (min(e.vertices), max(e.vertices)) in _k for e in me_cube.edges])
_uv = me_cube.uv_layers.new(name='UVTex')
_uv.uv.foreach_set('vector', [0.2286, 0.5314, 0.297, 0.5275, 0.2269, 0.5058, 0.2382, 0.4483, 0.3083, 0.463, 0.2482, 0.4303, 0.4219, 0.3339, 0.4299, 0.3872, 0.4824, 0.3322, 0.4076, 0.2838, 0.4219, 0.3339, 0.4824, 0.3322, 0.4812, 0.2867, 0.3243, 0.3686, 0.3524, 0.4191, 0.3483, 0.3597, 0.2838, 0.3278, 0.3243, 0.3686, 0.3483, 0.3597, 0.3115, 0.3123, 0.1979, 0.4208, 0.2482, 0.4303, 0.2708, 0.4071, 0.2276, 0.3913, 0.1747, 0.4957, 0.2269, 0.5058, 0.228, 0.4813, 0.1805, 0.4742, 0.3115, 0.3123, 0.3483, 0.3597, 0.3976, 0.3452, 0.3712, 0.2989, 0.3976, 0.3452, 0.427, 0.387, 0.4219, 0.3339, 0.2276, 0.3913, 0.2708, 0.4071, 0.3088, 0.3865, 0.2527, 0.3518, 0.1805, 0.4742, 0.228, 0.4813, 0.2382, 0.4483, 0.1846, 0.446, 0.4286, 0.7784, 0.4378, 0.7274, 0.4051, 0.7197, 0.3961, 0.7733, 0.4859, 0.7614, 0.489, 0.7017, 0.4556, 0.7274, 0.4498, 0.7805, 0.3961, 0.7733, 0.4051, 0.7197, 0.3779, 0.7187, 0.3584, 0.7732, 0.3196, 0.6795, 0.3728, 0.6357, 0.3501, 0.6248, 0.2938, 0.6597, 0.2875, 0.7372, 0.3196, 0.6795, 0.2938, 0.6597, 0.2566, 0.7033, 0.2137, 0.6471, 0.2548, 0.6192, 0.2427, 0.603, 0.1994, 0.6183, 0.3712, 0.2989, 0.3976, 0.3452, 0.4219, 0.3339, 0.4076, 0.2838, 0.5264, 0.4248, 0.5508, 0.4541, 0.5244, 0.4561, 0.5176, 0.4375, 0.2527, 0.3518, 0.3088, 0.3865, 0.3243, 0.3686, 0.2838, 0.3278, 0.3088, 0.3865, 0.3473, 0.4191, 0.3243, 0.3686, 0.1846, 0.446, 0.2382, 0.4483, 0.2482, 0.4303, 0.1979, 0.4208, 0.2269, 0.5058, 0.2981, 0.5219, 0.228, 0.4813, 0.1846, 0.5676, 0.2349, 0.5629, 0.2286, 0.5314, 0.1765, 0.5272, 0.9717, 0.4922, 0.9658, 0.4688, 0.9834, 0.4629, 0.9912, 0.4854, 0.1862, 0.591, 0.2364, 0.587, 0.2349, 0.5629, 0.1846, 0.5676, 0.2427, 0.603, 0.3127, 0.5847, 0.2364, 0.587, 0.1765, 0.5272, 0.2286, 0.5314, 0.2269, 0.5058, 0.1747, 0.4957, 0.228, 0.4813, 0.2943, 0.4904, 0.3083, 0.463, 0.2382, 0.4483, 0.1994, 0.6183, 0.2427, 0.603, 0.2364, 0.587, 0.1862, 0.591, 0.2286, 0.5314, 0.2349, 0.5629, 0.3009, 0.542, 0.297, 0.5275, 0.2277, 0.669, 0.2713, 0.6425, 0.2548, 0.6192, 0.2137, 0.6471, 0.2713, 0.6425, 0.2277, 0.669, 0.2566, 0.7033, 0.2938, 0.6597, 0.4556, 0.7274, 0.4598, 0.6581, 0.4378, 0.7274, 0.3249, 0.7563, 0.3561, 0.709, 0.3196, 0.6795, 0.2875, 0.7372, 0.3561, 0.709, 0.3249, 0.7563, 0.3584, 0.7732, 0.3779, 0.7187, 0.489, 0.7017, 0.4867, 0.6484, 0.4598, 0.6581, 0.4556, 0.7274, 0.4498, 0.7805, 0.4556, 0.7274, 0.4378, 0.7274, 0.4286, 0.7784, 0.4039, 0.2118, 0.4076, 0.2838, 0.4812, 0.2867, 0.4884, 0.2161, 0.3858, 0.1141, 0.4039, 0.2118, 0.4884, 0.2161, 0.4961, 0.1156, 0.2373, 0.2827, 0.2838, 0.3278, 0.3115, 0.3123, 0.277, 0.261, 0.1631, 0.2385, 0.2373, 0.2827, 0.277, 0.261, 0.217, 0.1934, 0.1558, 0.416, 0.1979, 0.4208, 0.2276, 0.3913, 0.1749, 0.3714, 0.09486, 0.4036, 0.1558, 0.416, 0.1749, 0.3714, 0.1063, 0.3642, 0.1353, 0.496, 0.1747, 0.4957, 0.1805, 0.4742, 0.142, 0.4648, 0.07952, 0.4934, 0.1353, 0.496, 0.142, 0.4648, 0.08061, 0.4643, 0.277, 0.261, 0.3115, 0.3123, 0.3712, 0.2989, 0.3454, 0.235, 0.217, 0.1934, 0.277, 0.261, 0.3454, 0.235, 0.3031, 0.1554, 0.1749, 0.3714, 0.2276, 0.3913, 0.2527, 0.3518, 0.1958, 0.3261, 0.1063, 0.3642, 0.1749, 0.3714, 0.1958, 0.3261, 0.1245, 0.3171, 0.142, 0.4648, 0.1805, 0.4742, 0.1846, 0.446, 0.1478, 0.4448, 0.08061, 0.4643, 0.142, 0.4648, 0.1478, 0.4448, 0.08719, 0.4376, 0.4253, 0.8119, 0.4286, 0.7784, 0.3961, 0.7733, 0.3883, 0.8113, 0.4278, 0.8779, 0.4253, 0.8119, 0.3883, 0.8113, 0.3731, 0.8821, 0.4899, 0.7925, 0.4859, 0.7614, 0.4498, 0.7805, 0.4491, 0.8155, 0.4908, 0.8506, 0.4899, 0.7925, 0.4491, 0.8155, 0.461, 0.8701, 0.3883, 0.8113, 0.3961, 0.7733, 0.3584, 0.7732, 0.3379, 0.824, 0.3731, 0.8821, 0.3883, 0.8113, 0.3379, 0.824, 0.3111, 0.8827, 0.2648, 0.7811, 0.2875, 0.7372, 0.2566, 0.7033, 0.2276, 0.7427, 0.2137, 0.8375, 0.2648, 0.7811, 0.2276, 0.7427, 0.1661, 0.7783, 0.1668, 0.6681, 0.2137, 0.6471, 0.1994, 0.6183, 0.1577, 0.6322, 0.1088, 0.6872, 0.1668, 0.6681, 0.1577, 0.6322, 0.09785, 0.6503, 0.3454, 0.235, 0.3712, 0.2989, 0.4076, 0.2838, 0.4039, 0.2118, 0.3031, 0.1554, 0.3454, 0.235, 0.4039, 0.2118, 0.3858, 0.1141, 0.1958, 0.3261, 0.2527, 0.3518, 0.2838, 0.3278, 0.2373, 0.2827, 0.1245, 0.3171, 0.1958, 0.3261, 0.2373, 0.2827, 0.1631, 0.2385, 0.1478, 0.4448, 0.1846, 0.446, 0.1979, 0.4208, 0.1558, 0.416, 0.08719, 0.4376, 0.1478, 0.4448, 0.1558, 0.416, 0.09486, 0.4036, 0.1313, 0.5676, 0.1846, 0.5676, 0.1765, 0.5272, 0.1303, 0.5275, 0.07936, 0.5689, 0.1313, 0.5676, 0.1303, 0.5275, 0.07964, 0.5344, 0.138, 0.6006, 0.1862, 0.591, 0.1846, 0.5676, 0.1313, 0.5676, 0.0858, 0.6163, 0.138, 0.6006, 0.1313, 0.5676, 0.07936, 0.5689, 0.1303, 0.5275, 0.1765, 0.5272, 0.1747, 0.4957, 0.1353, 0.496, 0.07964, 0.5344, 0.1303, 0.5275, 0.1353, 0.496, 0.07952, 0.4934, 0.1577, 0.6322, 0.1994, 0.6183, 0.1862, 0.591, 0.138, 0.6006, 0.09785, 0.6503, 0.1577, 0.6322, 0.138, 0.6006, 0.0858, 0.6163, 0.195, 0.6972, 0.2277, 0.669, 0.2137, 0.6471, 0.1668, 0.6681, 0.1283, 0.7269, 0.195, 0.6972, 0.1668, 0.6681, 0.1088, 0.6872, 0.195, 0.6972, 0.1283, 0.7269, 0.1661, 0.7783, 0.2276, 0.7427, 0.2277, 0.669, 0.195, 0.6972, 0.2276, 0.7427, 0.2566, 0.7033, 0.2898, 0.8045, 0.3249, 0.7563, 0.2875, 0.7372, 0.2648, 0.7811, 0.2428, 0.8542, 0.2898, 0.8045, 0.2648, 0.7811, 0.2137, 0.8375, 0.2898, 0.8045, 0.2428, 0.8542, 0.3111, 0.8827, 0.3379, 0.824, 0.3249, 0.7563, 0.2898, 0.8045, 0.3379, 0.824, 0.3584, 0.7732, 0.4491, 0.8155, 0.4498, 0.7805, 0.4286, 0.7784, 0.4253, 0.8119, 0.461, 0.8701, 0.4491, 0.8155, 0.4253, 0.8119, 0.4278, 0.8779, 0.2548, 0.6192, 0.3261, 0.6066, 0.3127, 0.5847, 0.2427, 0.603, 0.3561, 0.709, 0.4046, 0.6498, 0.3196, 0.6795, 0.407, 0.6502, 0.3561, 0.709, 0.3779, 0.7187, 0.2349, 0.5629, 0.2364, 0.587, 0.3051, 0.5798, 0.3009, 0.542, 0.5654, 0.4404, 0.5508, 0.4541, 0.5264, 0.4248, 0.542, 0.4209, 0.3369, 0.5534, 0.3009, 0.542, 0.3051, 0.5798, 0.2713, 0.6425, 0.3261, 0.6066, 0.2548, 0.6192, 0.3461, 0.625, 0.2713, 0.6425, 0.2938, 0.6597, 0.4299, 0.3872, 0.4573, 0.3868, 0.4824, 0.3322, 0.5547, 0.5762, 0.5557, 0.585, 0.5361, 0.583, 0.5342, 0.5781, 0.9316, 0.6016, 0.9346, 0.5879, 0.9561, 0.6035, 0.9531, 0.6152, 0.9766, 0.6299, 0.9775, 0.6133, 1.0, 0.624, 1.0, 0.6416, 0.5557, 0.585, 0.5547, 0.5762, 0.5732, 0.5732, 0.5762, 0.5811, 0.9346, 0.5879, 0.9316, 0.6016, 0.9111, 0.5898, 0.9131, 0.584, 0.9775, 0.6133, 0.9766, 0.6299, 0.9531, 0.6152, 0.9561, 0.6035, 0.5205, 0.585, 0.5186, 0.5811, 0.5342, 0.5781, 0.5361, 0.583, 0.9346, 0.5879, 0.9375, 0.5645, 0.9609, 0.5693, 0.9561, 0.6035, 0.9805, 0.5742, 0.9775, 0.6133, 0.9561, 0.6035, 0.9609, 0.5693, 0.9775, 0.6133, 0.9805, 0.5742, 1.0, 0.5781, 1.0, 0.624, 0.5186, 0.5811, 0.5156, 0.5576, 0.5332, 0.5566, 0.5342, 0.5781, 0.9375, 0.5645, 0.9346, 0.5879, 0.9131, 0.584, 0.9131, 0.5674, 0.5156, 0.5576, 0.5186, 0.5811, 0.5, 0.5859, 0.5, 0.5586, 0.5547, 0.5762, 0.5527, 0.5547, 0.5723, 0.5537, 0.5732, 0.5732, 0.5527, 0.5547, 0.5547, 0.5762, 0.5342, 0.5781, 0.5332, 0.5566, 0.9834, 0.5449, 0.9805, 0.5742, 0.9609, 0.5693, 0.9619, 0.5449, 0.5527, 0.5547, 0.5557, 0.5273, 0.5791, 0.5342, 0.5723, 0.5537, 0.5156, 0.5576, 0.5166, 0.5205, 0.5361, 0.5234, 0.5332, 0.5566, 0.9805, 0.5742, 0.9834, 0.5449, 1.0, 0.542, 1.0, 0.5781, 0.5557, 0.5273, 0.5527, 0.5547, 0.5332, 0.5566, 0.5361, 0.5234, 0.5166, 0.5205, 0.5156, 0.5576, 0.5, 0.5586, 0.5, 0.5186, 0.9375, 0.5459, 0.9375, 0.5645, 0.9131, 0.5674, 0.9111, 0.5449, 0.9375, 0.5645, 0.9375, 0.5459, 0.9619, 0.5449, 0.9609, 0.5693, 0.9795, 0.5127, 0.9834, 0.5449, 0.9619, 0.5449, 0.9541, 0.5166, 0.5557, 0.5273, 0.5684, 0.5078, 0.5908, 0.5137, 0.5791, 0.5342, 0.5166, 0.5205, 0.5215, 0.5, 0.5439, 0.5029, 0.5361, 0.5234, 0.5684, 0.5078, 0.5557, 0.5273, 0.5361, 0.5234, 0.5439, 0.5029, 0.5215, 0.5, 0.5166, 0.5205, 0.5, 0.5186, 0.5, 0.499, 0.9307, 0.5205, 0.9375, 0.5459, 0.9111, 0.5449, 0.9082, 0.5254, 0.9717, 0.4922, 0.9795, 0.5127, 0.9541, 0.5166, 0.9473, 0.4961, 0.5684, 0.5078, 0.5771, 0.4883, 0.6035, 0.4971, 0.5908, 0.5137, 0.5215, 0.5, 0.5244, 0.4775, 0.5498, 0.4814, 0.5439, 0.5029, 0.5771, 0.4883, 0.5684, 0.5078, 0.5439, 0.5029, 0.5498, 0.4814, 0.9229, 0.5, 0.9307, 0.5205, 0.9082, 0.5254, 0.9004, 0.5078, 0.915, 0.4814, 0.9229, 0.5, 0.9004, 0.5078, 0.8926, 0.4922, 0.5771, 0.4883, 0.584, 0.4688, 0.6133, 0.4795, 0.6035, 0.4971, 0.5146, 0.3994, 0.5264, 0.4248, 0.5, 0.416, 0.5, 0.3984, 0.5078, 0.07617, 0.5137, 0.1074, 0.502, 0.1064, 0.501, 0.0791, 0.5068, 0.003906, 0.5059, 0.03223, 0.501, 0.03711, 0.501, 0.005859, 0.5078, 0.07617, 0.501, 0.0791, 0.501, 0.03711, 0.5059, 0.03223, 0.5918, 0.4531, 0.584, 0.4688, 0.5508, 0.4541, 0.5654, 0.4404, 0.9658, 0.4688, 0.9609, 0.4453, 0.9814, 0.4395, 0.9834, 0.4629, 0.5137, 0.1074, 0.5078, 0.07617, 0.5146, 0.08008, 0.5205, 0.1064, 0.542, 0.4209, 0.5264, 0.4248, 0.5146, 0.3994, 0.5244, 0.3965, 0.584, 0.4688, 0.5918, 0.4531, 0.623, 0.4639, 0.6133, 0.4795, 0.9717, 0.4922, 0.9473, 0.4961, 0.9385, 0.4746, 0.9658, 0.4688, 0.999, 0.3906, 0.999, 0.4033, 0.9883, 0.4121, 0.9814, 0.3975, 0.9053, 0.4609, 0.915, 0.4814, 0.8926, 0.4922, 0.8857, 0.4756, 0.5078, 0.07617, 0.5059, 0.03223, 0.5156, 0.04004, 0.5146, 0.08008, 0.5977, 0.4336, 0.5918, 0.4531, 0.5654, 0.4404, 0.5732, 0.4248, 0.5205, 0.1064, 0.5146, 0.08008, 0.5264, 0.1035, 0.5918, 0.4531, 0.5977, 0.4336, 0.6279, 0.4385, 0.623, 0.4639, 0.5732, 0.4248, 0.5654, 0.4404, 0.542, 0.4209, 0.5498, 0.4111, 0.8955, 0.4355, 0.9053, 0.4609, 0.8857, 0.4756, 0.875, 0.4502, 0.9316, 0.4521, 0.9219, 0.4238, 0.9531, 0.4189, 0.9609, 0.4453, 0.5498, 0.4111, 0.542, 0.4209, 0.5244, 0.3965, 0.5312, 0.3916, 0.999, 0.4033, 0.9961, 0.4297, 0.9883, 0.4121, 0.5156, 0.3779, 0.5166, 0.3887, 0.5, 0.3887, 0.5, 0.3721, 0.5977, 0.4336, 0.6035, 0.4092, 0.6309, 0.4121, 0.6279, 0.4385, 0.5791, 0.4033, 0.5732, 0.4248, 0.5498, 0.4111, 0.5566, 0.3945, 0.8916, 0.4102, 0.8955, 0.4355, 0.875, 0.4502, 0.8691, 0.4219, 0.9219, 0.4238, 0.9219, 0.3994, 0.9512, 0.3926, 0.9531, 0.4189, 0.5566, 0.3945, 0.5498, 0.4111, 0.5312, 0.3916, 0.5352, 0.3848, 0.5352, 0.3848, 0.5312, 0.3916, 0.5166, 0.3887, 0.5156, 0.3779, 0.998, 0.3818, 0.999, 0.3906, 0.9814, 0.3975, 0.9727, 0.3838, 0.6035, 0.4092, 0.5977, 0.4336, 0.5732, 0.4248, 0.5791, 0.4033, 0.541, 0.3652, 0.5352, 0.3848, 0.5156, 0.3779, 0.5195, 0.3604, 0.9697, 0.3623, 0.9727, 0.3838, 0.9512, 0.3926, 0.9453, 0.3691, 0.8916, 0.4102, 0.8896, 0.3779, 0.918, 0.373, 0.9219, 0.3994, 0.9951, 0.3584, 0.998, 0.3818, 0.9727, 0.3838, 0.9697, 0.3623, 0.6055, 0.3789, 0.6035, 0.4092, 0.5791, 0.4033, 0.584, 0.373, 0.5195, 0.3604, 0.5156, 0.3779, 0.5, 0.3721, 0.5, 0.3564, 0.6035, 0.4092, 0.6055, 0.3789, 0.6299, 0.3809, 0.6309, 0.4121, 0.584, 0.373, 0.5791, 0.4033, 0.5566, 0.3945, 0.5625, 0.3682, 0.8896, 0.3779, 0.8916, 0.4102, 0.8691, 0.4219, 0.8662, 0.3877, 0.9219, 0.3994, 0.918, 0.373, 0.9453, 0.3691, 0.9512, 0.3926, 0.5625, 0.3682, 0.5566, 0.3945, 0.5352, 0.3848, 0.541, 0.3652, 0.5518, 0.3037, 0.541, 0.3652, 0.5195, 0.3604, 0.5283, 0.2998, 0.96, 0.3096, 0.9697, 0.3623, 0.9453, 0.3691, 0.9375, 0.3145, 0.8896, 0.3779, 0.8867, 0.3203, 0.9141, 0.3174, 0.918, 0.373, 0.9814, 0.3027, 0.9951, 0.3584, 0.9697, 0.3623, 0.96, 0.3096, 0.6133, 0.3145, 0.6055, 0.3789, 0.584, 0.373, 0.5928, 0.3105, 0.5283, 0.2998, 0.5195, 0.3604, 0.5, 0.3564, 0.5068, 0.2949, 0.6055, 0.3789, 0.6133, 0.3145, 0.6348, 0.3135, 0.6299, 0.3809, 0.5928, 0.3105, 0.584, 0.373, 0.5625, 0.3682, 0.5732, 0.3076, 0.8867, 0.3203, 0.8896, 0.3779, 0.8662, 0.3877, 0.8623, 0.3213, 0.918, 0.373, 0.9141, 0.3174, 0.9375, 0.3145, 0.9453, 0.3691, 0.5732, 0.3076, 0.5625, 0.3682, 0.541, 0.3652, 0.5518, 0.3037, 0.5566, 0.2422, 0.5518, 0.3037, 0.5283, 0.2998, 0.5342, 0.2393, 0.5762, 0.2471, 0.5732, 0.3076, 0.5518, 0.3037, 0.5566, 0.2422, 0.9141, 0.3174, 0.9102, 0.2559, 0.9297, 0.2549, 0.9375, 0.3145, 0.8896, 0.2549, 0.8867, 0.3203, 0.8623, 0.3213, 0.8701, 0.251, 0.5928, 0.249, 0.5928, 0.3105, 0.5732, 0.3076, 0.5762, 0.2471, 0.6133, 0.3145, 0.6113, 0.248, 0.6309, 0.2461, 0.6348, 0.3135, 0.5342, 0.2393, 0.5283, 0.2998, 0.5068, 0.2949, 0.5146, 0.2393, 0.6113, 0.248, 0.6133, 0.3145, 0.5928, 0.3105, 0.5928, 0.249, 0.9629, 0.2451, 0.9814, 0.3027, 0.96, 0.3096, 0.9463, 0.251, 0.8867, 0.3203, 0.8896, 0.2549, 0.9102, 0.2559, 0.9141, 0.3174, 0.9463, 0.251, 0.96, 0.3096, 0.9375, 0.3145, 0.9297, 0.2549, 0.8906, 0.21, 0.8896, 0.2012, 0.9062, 0.1992, 0.9062, 0.209, 0.9385, 0.207, 0.9463, 0.251, 0.9297, 0.2549, 0.9238, 0.209, 0.5605, 0.1914, 0.5566, 0.2422, 0.5342, 0.2393, 0.5391, 0.1904, 0.5771, 0.1992, 0.5762, 0.2471, 0.5566, 0.2422, 0.5605, 0.1914, 0.9062, 0.209, 0.9062, 0.1992, 0.9238, 0.1973, 0.9238, 0.209, 0.8906, 0.21, 0.8896, 0.2549, 0.8701, 0.251, 0.874, 0.207, 0.5908, 0.2021, 0.5928, 0.249, 0.5762, 0.2471, 0.5771, 0.1992, 0.6035, 0.1992, 0.6035, 0.1963, 0.6201, 0.1982, 0.6191, 0.1992, 0.5391, 0.1904, 0.5342, 0.2393, 0.5146, 0.2393, 0.5215, 0.1904, 0.6035, 0.1992, 0.6113, 0.248, 0.5928, 0.249, 0.5908, 0.2021, 0.9521, 0.2031, 0.9629, 0.2451, 0.9463, 0.251, 0.9385, 0.207, 0.5615, 0.1328, 0.5605, 0.1895, 0.5391, 0.1875, 0.541, 0.1318, 0.582, 0.1309, 0.5771, 0.1865, 0.5605, 0.1895, 0.5615, 0.1328, 0.9062, 0.1992, 0.9053, 0.1377, 0.9238, 0.1367, 0.9238, 0.1973, 0.8857, 0.1396, 0.8896, 0.2012, 0.874, 0.2041, 0.8672, 0.1465, 0.6006, 0.1328, 0.5918, 0.1885, 0.5771, 0.1865, 0.582, 0.1309, 0.6035, 0.1963, 0.6182, 0.1396, 0.6377, 0.1426, 0.6201, 0.1982, 0.541, 0.1318, 0.5391, 0.1875, 0.5205, 0.1895, 0.5234, 0.1289, 0.6182, 0.1396, 0.6035, 0.1963, 0.5918, 0.1885, 0.6006, 0.1328, 0.958, 0.1416, 0.9521, 0.2002, 0.9385, 0.1973, 0.9414, 0.1396, 0.8896, 0.2012, 0.8857, 0.1396, 0.9053, 0.1377, 0.9062, 0.1992, 0.9414, 0.1396, 0.9385, 0.1973, 0.9238, 0.1973, 0.9238, 0.1367, 0.6182, 0.1396, 0.6104, 0.01172, 0.6221, 0.01172, 0.6377, 0.1426, 0.5625, 0.005859, 0.541, 0.1318, 0.5234, 0.1289, 0.5498, 0.00293, 0.6104, 0.01172, 0.6182, 0.1396, 0.6006, 0.1328, 0.5986, 0.0127, 0.9424, 0.003906, 0.958, 0.1416, 0.9414, 0.1396, 0.9307, 0.008789, 0.8857, 0.1396, 0.8838, 0.02051, 0.8994, 0.009766, 0.9053, 0.1377, 0.9307, 0.008789, 0.9414, 0.1396, 0.9238, 0.1367, 0.917, 0.004883, 0.5742, 0.008789, 0.5615, 0.1328, 0.541, 0.1318, 0.5625, 0.005859, 0.5879, 0.01172, 0.582, 0.1309, 0.5615, 0.1328, 0.5742, 0.008789, 0.9053, 0.1377, 0.8994, 0.009766, 0.917, 0.004883, 0.9238, 0.1367, 0.8838, 0.02051, 0.8857, 0.1396, 0.8672, 0.1465, 0.874, 0.004883, 0.5986, 0.0127, 0.6006, 0.1328, 0.582, 0.1309, 0.5879, 0.01172, 0.5703, 0.6172, 0.5557, 0.585, 0.5762, 0.5811, 0.5918, 0.626, 0.9209, 0.6582, 0.9316, 0.6016, 0.9531, 0.6152, 0.9395, 0.668, 0.9316, 0.6016, 0.9209, 0.6582, 0.9082, 0.6406, 0.9111, 0.5898, 0.9453, 0.7549, 0.9326, 0.7422, 0.9443, 0.7344, 0.9561, 0.748, 0.9326, 0.7803, 0.918, 0.7773, 0.9209, 0.7549, 0.9326, 0.7646, 0.9326, 0.7422, 0.9453, 0.7549, 0.9326, 0.7646, 0.9209, 0.7549, 0.9512, 0.7686, 0.9453, 0.7549, 0.9561, 0.748, 0.9609, 0.7617, 0.7031, 0.4873, 0.7178, 0.4795, 0.7432, 0.5156, 0.7246, 0.5156, 0.7246, 0.5156, 0.7432, 0.5156, 0.7432, 0.5645, 0.7266, 0.5566, 0.7266, 0.5566, 0.7432, 0.5645, 0.7158, 0.6025, 0.707, 0.5928, 0.6172, 0.5342, 0.6113, 0.54, 0.6201, 0.4961, 0.6299, 0.498, 0.707, 0.5928, 0.7158, 0.6025, 0.666, 0.6113, 0.6641, 0.6025, 0.6299, 0.498, 0.6201, 0.4961, 0.6475, 0.4707, 0.6494, 0.4795, 0.6641, 0.6025, 0.666, 0.6113, 0.626, 0.5908, 0.6299, 0.5781, 0.6494, 0.4795, 0.6475, 0.4707, 0.6826, 0.4688, 0.6768, 0.4775, 0.6172, 0.5342, 0.6299, 0.5781, 0.626, 0.5908, 0.6113, 0.54, 0.6768, 0.4775, 0.6826, 0.4688, 0.7178, 0.4795, 0.7031, 0.4873, 0.7119, 0.5479, 0.7266, 0.5566, 0.707, 0.5928, 0.6992, 0.5771, 0.626, 0.5322, 0.6172, 0.5342, 0.6299, 0.498, 0.6357, 0.5029, 0.6992, 0.5771, 0.707, 0.5928, 0.6641, 0.6025, 0.666, 0.5869, 0.6357, 0.5029, 0.6299, 0.498, 0.6494, 0.4795, 0.6533, 0.4893, 0.666, 0.5869, 0.6641, 0.6025, 0.6299, 0.5781, 0.6357, 0.5693, 0.6533, 0.4893, 0.6494, 0.4795, 0.6768, 0.4775, 0.6748, 0.4873, 0.626, 0.5322, 0.6357, 0.5693, 0.6299, 0.5781, 0.6172, 0.5342, 0.6748, 0.4873, 0.6768, 0.4775, 0.7031, 0.4873, 0.6934, 0.498, 0.6934, 0.498, 0.7031, 0.4873, 0.7246, 0.5156, 0.709, 0.5195, 0.709, 0.5195, 0.7246, 0.5156, 0.7266, 0.5566, 0.7119, 0.5479, 0.6846, 0.5049, 0.6934, 0.498, 0.709, 0.5195, 0.6992, 0.5215, 0.6992, 0.5215, 0.709, 0.5195, 0.7119, 0.5479, 0.6992, 0.5459, 0.6992, 0.5459, 0.7119, 0.5479, 0.6992, 0.5771, 0.6904, 0.5664, 0.6387, 0.5322, 0.626, 0.5322, 0.6357, 0.5029, 0.6445, 0.5137, 0.6904, 0.5664, 0.6992, 0.5771, 0.666, 0.5869, 0.666, 0.5732, 0.6445, 0.5137, 0.6357, 0.5029, 0.6533, 0.4893, 0.6562, 0.502, 0.666, 0.5732, 0.666, 0.5869, 0.6357, 0.5693, 0.6445, 0.5586, 0.6562, 0.502, 0.6533, 0.4893, 0.6748, 0.4873, 0.6719, 0.498, 0.6387, 0.5322, 0.6445, 0.5586, 0.6357, 0.5693, 0.626, 0.5322, 0.6719, 0.498, 0.6748, 0.4873, 0.6934, 0.498, 0.6846, 0.5049, 0.6494, 0.5293, 0.6562, 0.5459, 0.6445, 0.5586, 0.6387, 0.5322, 0.6719, 0.5107, 0.6719, 0.498, 0.6846, 0.5049, 0.6807, 0.5156, 0.6807, 0.5156, 0.6846, 0.5049, 0.6992, 0.5215, 0.6846, 0.5234, 0.6846, 0.5234, 0.6992, 0.5215, 0.6992, 0.5459, 0.6846, 0.5381, 0.6846, 0.5381, 0.6992, 0.5459, 0.6904, 0.5664, 0.6807, 0.5479, 0.6494, 0.5293, 0.6387, 0.5322, 0.6445, 0.5137, 0.6533, 0.5195, 0.6807, 0.5479, 0.6904, 0.5664, 0.666, 0.5732, 0.6699, 0.5527, 0.6533, 0.5195, 0.6445, 0.5137, 0.6562, 0.502, 0.6641, 0.5107, 0.6699, 0.5527, 0.666, 0.5732, 0.6445, 0.5586, 0.6562, 0.5459, 0.6641, 0.5107, 0.6562, 0.502, 0.6719, 0.498, 0.6719, 0.5107, 0.6641, 0.5273, 0.6641, 0.5322, 0.6562, 0.5459, 0.6494, 0.5293, 0.6699, 0.5195, 0.6719, 0.5107, 0.6807, 0.5156, 0.6748, 0.5215, 0.6748, 0.5215, 0.6807, 0.5156, 0.6846, 0.5234, 0.6748, 0.5273, 0.6748, 0.5273, 0.6846, 0.5234, 0.6846, 0.5381, 0.6748, 0.5322, 0.6748, 0.5322, 0.6846, 0.5381, 0.6807, 0.5479, 0.6719, 0.5342, 0.6641, 0.5273, 0.6494, 0.5293, 0.6533, 0.5195, 0.6641, 0.5215, 0.6719, 0.5342, 0.6807, 0.5479, 0.6699, 0.5527, 0.6699, 0.5381, 0.6641, 0.5215, 0.6533, 0.5195, 0.6641, 0.5107, 0.6641, 0.5195, 0.6699, 0.5381, 0.6699, 0.5527, 0.6562, 0.5459, 0.6641, 0.5322, 0.6641, 0.5195, 0.6641, 0.5107, 0.6719, 0.5107, 0.6699, 0.5195, 0.666, 0.5234, 0.6641, 0.5215, 0.6641, 0.5195, 0.6699, 0.5215, 0.6719, 0.5322, 0.6719, 0.5342, 0.6699, 0.5381, 0.6699, 0.5322, 0.666, 0.5273, 0.6641, 0.5273, 0.6641, 0.5215, 0.666, 0.5234, 0.6719, 0.5293, 0.6748, 0.5322, 0.6719, 0.5342, 0.6719, 0.5322, 0.6719, 0.5273, 0.6748, 0.5273, 0.6748, 0.5322, 0.6719, 0.5293, 0.6719, 0.5234, 0.6748, 0.5215, 0.6748, 0.5273, 0.6719, 0.5273, 0.6719, 0.5234, 0.6699, 0.5195, 0.6748, 0.5215, 0.6719, 0.5234, 0.6641, 0.5273, 0.666, 0.5273, 0.666, 0.5293, 0.6641, 0.5322, 0.6699, 0.5215, 0.6641, 0.5195, 0.6699, 0.5195, 0.6719, 0.5234, 0.6699, 0.5322, 0.6699, 0.5381, 0.6641, 0.5322, 0.666, 0.5293, 0.918, 0.7773, 0.9014, 0.7695, 0.9062, 0.749, 0.9209, 0.7549, 0.9326, 0.7422, 0.915, 0.7334, 0.9287, 0.7227, 0.9443, 0.7344, 0.915, 0.7334, 0.9326, 0.7422, 0.9209, 0.7549, 0.9062, 0.749, 0.9014, 0.7695, 0.8867, 0.7617, 0.8926, 0.7422, 0.9062, 0.749, 0.8994, 0.7266, 0.915, 0.7334, 0.9062, 0.749, 0.8926, 0.7422, 0.9189, 0.6855, 0.9023, 0.6611, 0.9082, 0.6406, 0.9209, 0.6582, 0.915, 0.7334, 0.8994, 0.7266, 0.9141, 0.71, 0.9287, 0.7227, 0.9014, 0.7695, 0.9014, 0.7871, 0.8887, 0.7812, 0.8867, 0.7617, 0.7568, 0.9482, 0.7461, 0.958, 0.7373, 0.9561, 0.7373, 0.9453, 0.6904, 0.9688, 0.7012, 0.9805, 0.6953, 0.9893, 0.6787, 0.9824, 0.8008, 0.9805, 0.7871, 0.9922, 0.7812, 0.9844, 0.791, 0.9668, 0.7734, 0.9766, 0.7578, 0.9785, 0.7578, 0.9639, 0.7764, 0.958, 0.7373, 0.9453, 0.7373, 0.9561, 0.7256, 0.958, 0.7217, 0.9463, 0.7461, 0.958, 0.7568, 0.9482, 0.7764, 0.958, 0.7578, 0.9639, 0.7061, 0.958, 0.707, 0.9707, 0.7012, 0.9805, 0.6904, 0.9688, 1.0, 0.8066, 0.9902, 0.8076, 0.9883, 0.7861, 1.0, 0.7822, 0.9668, 0.8105, 0.9629, 0.7939, 0.9766, 0.79, 0.9795, 0.8096, 0.5234, 0.7549, 0.5195, 0.7373, 0.5371, 0.7422, 0.542, 0.7568, 0.9902, 0.8076, 0.9795, 0.8096, 0.9766, 0.79, 0.9883, 0.7861, 0.5234, 0.7549, 0.5, 0.7529, 0.5, 0.7314, 0.5195, 0.7373, 0.9834, 0.7627, 1.0, 0.7617, 1.0, 0.7822, 0.9883, 0.7861, 0.9883, 0.7861, 0.9766, 0.79, 0.9697, 0.7734, 0.9834, 0.7627, 0.9668, 0.7441, 0.9561, 0.748, 0.9443, 0.7344, 0.9561, 0.7295, 0.9443, 0.7139, 0.9287, 0.7227, 0.9141, 0.71, 0.9326, 0.7012, 0.9561, 0.7295, 0.9443, 0.7344, 0.9287, 0.7227, 0.9443, 0.7139, 0.918, 0.7949, 0.9014, 0.7871, 0.9014, 0.7695, 0.918, 0.7773, 0.918, 0.7773, 0.9326, 0.7803, 0.9307, 0.8018, 0.918, 0.7949, 0.9326, 0.7646, 0.9453, 0.7549, 0.9512, 0.7686, 0.9326, 0.7803, 0.5469, 0.6885, 0.5625, 0.6992, 0.5498, 0.708, 0.5371, 0.6973, 0.5762, 0.6885, 0.5625, 0.6992, 0.5469, 0.6885, 0.5596, 0.6797, 0.9834, 0.7627, 0.9834, 0.7412, 1.0, 0.7412, 1.0, 0.7617, 0.9834, 0.7412, 0.9785, 0.7217, 1.0, 0.7129, 1.0, 0.7412, 0.9668, 0.7441, 0.9561, 0.7295, 0.9785, 0.7217, 0.9834, 0.7412, 0.9785, 0.7217, 0.9727, 0.707, 1.0, 0.6963, 1.0, 0.7129, 0.9561, 0.7295, 0.9443, 0.7139, 0.9727, 0.707, 0.9785, 0.7217, 0.9727, 0.707, 0.9668, 0.6904, 1.0, 0.6768, 1.0, 0.6963, 0.9443, 0.7139, 0.9326, 0.7012, 0.9668, 0.6904, 0.9727, 0.707, 0.9688, 0.6631, 0.9395, 0.668, 0.9531, 0.6152, 0.9766, 0.6299, 0.9688, 0.6631, 1.0, 0.6562, 1.0, 0.6768, 0.9668, 0.6904, 0.9766, 0.6299, 1.0, 0.6416, 1.0, 0.6562, 0.9688, 0.6631, 0.5205, 0.585, 0.5, 0.5918, 0.5, 0.5859, 0.5186, 0.5811, 0.5, 0.6719, 0.5273, 0.6758, 0.5195, 0.6855, 0.5, 0.6826, 0.5205, 0.7188, 0.5195, 0.7373, 0.5, 0.7314, 0.5, 0.7139, 0.5703, 0.6172, 0.5537, 0.5938, 0.5557, 0.585, 0.5537, 0.5938, 0.5361, 0.583, 0.5557, 0.585, 0.5703, 0.6172, 0.5918, 0.626, 0.5928, 0.6514, 0.5723, 0.6416, 0.5596, 0.6797, 0.5469, 0.6738, 0.5498, 0.6631, 0.5693, 0.6689, 0.5898, 0.6807, 0.5762, 0.6885, 0.5596, 0.6797, 0.5693, 0.6689, 0.5469, 0.6738, 0.5273, 0.6758, 0.5254, 0.6641, 0.5498, 0.6631, 0.5703, 0.6172, 0.5723, 0.6416, 0.5615, 0.6396, 0.5576, 0.6172, 0.7598, 0.5137, 0.7559, 0.5732, 0.7432, 0.5645, 0.7432, 0.5156, 0.7559, 0.5732, 0.7207, 0.6133, 0.7158, 0.6025, 0.7432, 0.5645, 0.7207, 0.6133, 0.6699, 0.6191, 0.666, 0.6113, 0.7158, 0.6025, 0.6699, 0.6191, 0.6201, 0.6006, 0.626, 0.5908, 0.666, 0.6113, 0.6113, 0.54, 0.626, 0.5908, 0.6201, 0.6006, 0.6055, 0.5459, 0.6055, 0.5459, 0.6133, 0.498, 0.6201, 0.4961, 0.6113, 0.54, 0.7246, 0.4775, 0.7598, 0.5137, 0.7432, 0.5156, 0.7178, 0.4795, 0.5537, 0.5938, 0.5703, 0.6172, 0.5576, 0.6172, 0.5479, 0.5967, 0.5361, 0.583, 0.5537, 0.5938, 0.5479, 0.5967, 0.5352, 0.5879, 0.6826, 0.4609, 0.7246, 0.4775, 0.7178, 0.4795, 0.6826, 0.4688, 0.6445, 0.4668, 0.6826, 0.4609, 0.6826, 0.4688, 0.6475, 0.4707, 0.5205, 0.585, 0.5361, 0.583, 0.5352, 0.5879, 0.5195, 0.5898, 0.6133, 0.498, 0.6445, 0.4668, 0.6475, 0.4707, 0.6201, 0.4961, 0.9209, 0.6582, 0.9395, 0.668, 0.9326, 0.7012, 0.9189, 0.6855, 0.9395, 0.668, 0.9688, 0.6631, 0.9668, 0.6904, 0.9326, 0.7012, 0.5, 0.6719, 0.5, 0.6611, 0.5254, 0.6641, 0.5273, 0.6758, 0.5215, 0.5, 0.5, 0.499, 0.5, 0.4766, 0.5244, 0.4775, 0.9961, 0.4297, 1.0, 0.4307, 1.0, 0.458, 0.9951, 0.4561, 0.9834, 0.4629, 0.9951, 0.4561, 0.9961, 0.4814, 0.9912, 0.4854, 1.0, 0.5068, 0.9912, 0.4854, 0.9961, 0.4814, 1.0, 0.4834, 0.9795, 0.5127, 0.9717, 0.4922, 0.9912, 0.4854, 1.0, 0.5068, 1.0, 0.4834, 0.9961, 0.4814, 0.9951, 0.4561, 1.0, 0.458, 0.9883, 0.4121, 0.9961, 0.4297, 0.9814, 0.4395, 0.9736, 0.4189, 0.9736, 0.4189, 0.9814, 0.4395, 0.9609, 0.4453, 0.9531, 0.4189, 0.9736, 0.4189, 0.9688, 0.4023, 0.9814, 0.3975, 0.9883, 0.4121, 0.9531, 0.4189, 0.9512, 0.3926, 0.9688, 0.4023, 0.9736, 0.4189, 0.9814, 0.3975, 0.9688, 0.4023, 0.9512, 0.3926, 0.9727, 0.3838, 0.9307, 0.5205, 0.9541, 0.5166, 0.9619, 0.5449, 0.9375, 0.5459, 0.9473, 0.4961, 0.9541, 0.5166, 0.9307, 0.5205, 0.9229, 0.5, 0.9229, 0.5, 0.915, 0.4814, 0.9385, 0.4746, 0.9473, 0.4961, 0.9316, 0.4521, 0.9385, 0.4746, 0.915, 0.4814, 0.9053, 0.4609, 0.9053, 0.4609, 0.8955, 0.4355, 0.9219, 0.4238, 0.9316, 0.4521, 0.8916, 0.4102, 0.9219, 0.3994, 0.9219, 0.4238, 0.8955, 0.4355, 0.5713, 0.7793, 0.582, 0.7842, 0.5869, 0.7939, 0.584, 0.8037, 0.6133, 0.7646, 0.6211, 0.7646, 0.6074, 0.7715, 0.6055, 0.7656, 0.6143, 0.7881, 0.6123, 0.7812, 0.626, 0.7744, 0.623, 0.7822, 0.6123, 0.7812, 0.6074, 0.7715, 0.6211, 0.7646, 0.626, 0.7744, 0.5986, 0.7881, 0.5947, 0.7773, 0.6074, 0.7715, 0.6123, 0.7812, 0.6016, 0.7949, 0.5986, 0.7881, 0.6123, 0.7812, 0.6143, 0.7881, 0.6055, 0.7656, 0.6074, 0.7715, 0.5947, 0.7773, 0.5879, 0.7705, 0.8721, 0.6621, 0.8701, 0.6719, 0.8584, 0.6699, 0.8604, 0.6602, 0.5879, 0.7705, 0.5947, 0.7773, 0.582, 0.7842, 0.5713, 0.7793, 0.584, 0.8037, 0.5869, 0.7939, 0.5986, 0.7881, 0.6016, 0.7949, 0.5869, 0.7939, 0.582, 0.7842, 0.5947, 0.7773, 0.5986, 0.7881, 0.8965, 0.667, 0.8955, 0.6768, 0.8818, 0.6738, 0.8848, 0.6641, 0.8848, 0.6641, 0.8818, 0.6738, 0.8701, 0.6719, 0.8721, 0.6621, 0.5625, 0.749, 0.5723, 0.7539, 0.5742, 0.7646, 0.5664, 0.7705, 0.6123, 0.7451, 0.6211, 0.7471, 0.6035, 0.749, 0.6025, 0.7441, 0.6045, 0.7656, 0.6045, 0.7607, 0.6211, 0.7588, 0.6133, 0.7646, 0.6045, 0.7607, 0.6035, 0.749, 0.6211, 0.7471, 0.6211, 0.7588, 0.5889, 0.7627, 0.5879, 0.751, 0.6035, 0.749, 0.6045, 0.7607, 0.5889, 0.7686, 0.5889, 0.7627, 0.6045, 0.7607, 0.6045, 0.7656, 0.6025, 0.7441, 0.6035, 0.749, 0.5879, 0.751, 0.5859, 0.7441, 0.873, 0.6445, 0.875, 0.6543, 0.8604, 0.6572, 0.8594, 0.6475, 0.5859, 0.7441, 0.5879, 0.751, 0.5723, 0.7539, 0.5625, 0.749, 0.5664, 0.7705, 0.5742, 0.7646, 0.5889, 0.7627, 0.5889, 0.7686, 0.5742, 0.7646, 0.5723, 0.7539, 0.5879, 0.751, 0.5889, 0.7627, 0.8984, 0.6387, 0.9014, 0.6455, 0.8887, 0.6514, 0.8857, 0.6416, 0.8857, 0.6416, 0.8887, 0.6514, 0.875, 0.6543, 0.873, 0.6445, 0.8779, 0.627, 0.8818, 0.6357, 0.8711, 0.6406, 0.8682, 0.6318, 0.8896, 0.6211, 0.8936, 0.6299, 0.8818, 0.6357, 0.8779, 0.627, 0.5762, 0.7354, 0.5781, 0.7246, 0.5938, 0.7275, 0.5898, 0.7383, 0.5654, 0.7393, 0.5762, 0.7354, 0.5898, 0.7383, 0.5889, 0.7422, 0.5947, 0.7197, 0.5938, 0.7275, 0.5781, 0.7246, 0.5732, 0.7158, 0.8682, 0.6318, 0.8711, 0.6406, 0.8584, 0.6465, 0.8555, 0.6377, 0.6074, 0.7227, 0.6064, 0.7295, 0.5938, 0.7275, 0.5947, 0.7197, 0.5889, 0.7422, 0.5898, 0.7383, 0.6035, 0.7402, 0.6016, 0.7441, 0.5898, 0.7383, 0.5938, 0.7275, 0.6064, 0.7295, 0.6035, 0.7402, 0.6035, 0.7402, 0.6064, 0.7295, 0.6211, 0.7324, 0.6201, 0.7432, 0.6016, 0.7441, 0.6035, 0.7402, 0.6201, 0.7432, 0.6123, 0.7451, 0.6162, 0.7266, 0.6211, 0.7324, 0.6064, 0.7295, 0.6074, 0.7227, 0.5732, 0.7158, 0.5781, 0.7246, 0.5762, 0.7354, 0.5654, 0.7393, 0.5938, 0.6875, 0.5957, 0.6963, 0.5879, 0.7051, 0.5791, 0.7051, 0.6309, 0.7129, 0.6279, 0.7197, 0.6162, 0.7119, 0.6211, 0.7051, 0.6084, 0.7227, 0.6104, 0.7197, 0.6221, 0.7266, 0.6162, 0.7266, 0.6104, 0.7197, 0.6162, 0.7119, 0.6279, 0.7197, 0.6221, 0.7266, 0.5986, 0.7119, 0.6055, 0.7041, 0.6162, 0.7119, 0.6104, 0.7197, 0.5957, 0.7158, 0.5986, 0.7119, 0.6104, 0.7197, 0.6084, 0.7227, 0.6211, 0.7051, 0.6162, 0.7119, 0.6055, 0.7041, 0.6104, 0.6982, 0.8594, 0.6221, 0.8633, 0.6299, 0.8545, 0.6367, 0.8496, 0.6289, 0.6104, 0.6982, 0.6055, 0.7041, 0.5957, 0.6963, 0.5938, 0.6875, 0.5791, 0.7051, 0.5879, 0.7051, 0.5986, 0.7119, 0.5957, 0.7158, 0.5879, 0.7051, 0.5957, 0.6963, 0.6055, 0.7041, 0.5986, 0.7119, 0.8799, 0.6104, 0.8838, 0.6162, 0.874, 0.623, 0.8701, 0.6172, 0.8701, 0.6172, 0.874, 0.623, 0.8633, 0.6299, 0.8594, 0.6221, 0.6172, 0.8203, 0.624, 0.8164, 0.6338, 0.8203, 0.6299, 0.8252, 0.625, 0.7842, 0.6338, 0.7744, 0.6328, 0.793, 0.624, 0.791, 0.8398, 0.6787, 0.832, 0.6865, 0.8242, 0.6807, 0.832, 0.6719, 0.6465, 0.7949, 0.6328, 0.793, 0.6338, 0.7744, 0.6514, 0.7832, 0.6406, 0.8076, 0.6289, 0.8037, 0.6328, 0.793, 0.6465, 0.7949, 0.8496, 0.6904, 0.8428, 0.6953, 0.832, 0.6865, 0.8398, 0.6787, 0.624, 0.791, 0.6328, 0.793, 0.6289, 0.8037, 0.6201, 0.8027, 0.8516, 0.6777, 0.8398, 0.6787, 0.832, 0.6719, 0.8486, 0.668, 0.6201, 0.8027, 0.6289, 0.8037, 0.624, 0.8164, 0.6172, 0.8203, 0.8604, 0.7002, 0.8555, 0.7041, 0.8428, 0.6953, 0.8496, 0.6904, 0.6338, 0.8203, 0.624, 0.8164, 0.6289, 0.8037, 0.6406, 0.8076, 0.8662, 0.6973, 0.8604, 0.7002, 0.8496, 0.6904, 0.8574, 0.6865, 0.8574, 0.6865, 0.8496, 0.6904, 0.8398, 0.6787, 0.8516, 0.6777, 0.6133, 0.7646, 0.6133, 0.7646, 0.6211, 0.7588, 0.6211, 0.7646, 0.6123, 0.7451, 0.6123, 0.7451, 0.6201, 0.7432, 0.6211, 0.7471, 0.6162, 0.7266, 0.6162, 0.7266, 0.6221, 0.7266, 0.6211, 0.7324, 0.625, 0.7842, 0.623, 0.7822, 0.626, 0.7744, 0.6338, 0.7744, 0.6318, 0.7559, 0.6211, 0.7646, 0.6211, 0.7588, 0.6328, 0.7441, 0.6211, 0.7471, 0.6201, 0.7432, 0.6318, 0.7344, 0.6211, 0.7324, 0.6221, 0.7266, 0.6338, 0.7744, 0.626, 0.7744, 0.6211, 0.7646, 0.6318, 0.7559, 0.6318, 0.7559, 0.6211, 0.7588, 0.6211, 0.7471, 0.6328, 0.7441, 0.6328, 0.7441, 0.6201, 0.7432, 0.6211, 0.7324, 0.6318, 0.7344, 0.6318, 0.7344, 0.6221, 0.7266, 0.6279, 0.7197, 0.6367, 0.7256, 0.6309, 0.7129, 0.6377, 0.7178, 0.6367, 0.7256, 0.6279, 0.7197, 0.832, 0.6719, 0.8242, 0.6807, 0.8164, 0.6758, 0.8223, 0.666, 0.8594, 0.6475, 0.8604, 0.6572, 0.8496, 0.6582, 0.8486, 0.6475, 0.8496, 0.6582, 0.8604, 0.6572, 0.8604, 0.6602, 0.8604, 0.6602, 0.8584, 0.6699, 0.8486, 0.668, 0.8496, 0.6582, 0.8486, 0.6475, 0.8584, 0.6465, 0.8594, 0.6475, 0.8555, 0.6377, 0.8584, 0.6465, 0.8486, 0.6475, 0.8477, 0.6406, 0.8477, 0.6406, 0.8545, 0.6367, 0.8555, 0.6377, 0.8496, 0.6289, 0.8545, 0.6367, 0.8477, 0.6406, 0.8428, 0.6318, 0.834, 0.6445, 0.8301, 0.6543, 0.8105, 0.6523, 0.8115, 0.6426, 0.8486, 0.6475, 0.8496, 0.6582, 0.8301, 0.6543, 0.834, 0.6445, 0.6367, 0.7256, 0.6377, 0.7178, 0.6514, 0.7207, 0.6475, 0.7295, 0.8311, 0.6338, 0.834, 0.6445, 0.8115, 0.6426, 0.8125, 0.6348, 0.6514, 0.7832, 0.6338, 0.7744, 0.6543, 0.7588, 0.6592, 0.7744, 0.8301, 0.6543, 0.8223, 0.666, 0.8105, 0.6611, 0.8105, 0.6523, 0.8486, 0.6475, 0.834, 0.6445, 0.8477, 0.6406, 0.6338, 0.7744, 0.6318, 0.7559, 0.6543, 0.7588, 0.8477, 0.6406, 0.834, 0.6445, 0.8311, 0.6338, 0.8428, 0.6318, 0.6318, 0.7559, 0.6328, 0.7441, 0.6553, 0.7412, 0.6543, 0.7588, 0.8486, 0.668, 0.832, 0.6719, 0.8223, 0.666, 0.8301, 0.6543, 0.8496, 0.6582, 0.8486, 0.668, 0.8301, 0.6543, 0.6328, 0.7441, 0.6318, 0.7344, 0.6553, 0.7412, 0.6318, 0.7344, 0.6367, 0.7256, 0.6475, 0.7295, 0.6553, 0.7412, 0.6553, 0.7412, 0.6475, 0.7295, 0.668, 0.7334, 0.6709, 0.7441, 0.8223, 0.666, 0.8164, 0.6758, 0.8076, 0.6699, 0.8105, 0.6611, 0.6592, 0.7744, 0.6543, 0.7588, 0.6689, 0.7578, 0.6729, 0.7695, 0.6543, 0.7588, 0.6553, 0.7412, 0.6709, 0.7441, 0.6689, 0.7578, 0.6475, 0.7295, 0.6514, 0.7207, 0.6689, 0.7227, 0.668, 0.7334, 0.6924, 0.9385, 0.6641, 0.9199, 0.6787, 0.9072, 0.7139, 0.9141, 0.7139, 0.8857, 0.7139, 0.9141, 0.6787, 0.9072, 0.6855, 0.8867, 0.7871, 0.9365, 0.8125, 0.918, 0.8262, 0.9316, 0.8096, 0.9463, 0.6562, 0.9639, 0.6387, 0.9502, 0.6523, 0.9336, 0.6699, 0.9492, 0.8018, 0.8096, 0.8223, 0.7959, 0.835, 0.8135, 0.8135, 0.8262, 0.7217, 0.9463, 0.7256, 0.958, 0.7168, 0.9639, 0.7061, 0.958, 0.7373, 0.9453, 0.7373, 0.915, 0.7637, 0.9121, 0.7568, 0.9482, 0.7764, 0.958, 0.7871, 0.9365, 0.8096, 0.9463, 0.791, 0.9668, 0.6787, 0.9824, 0.6562, 0.9639, 0.6699, 0.9492, 0.6904, 0.9688, 0.7637, 0.9121, 0.7979, 0.9062, 0.8125, 0.918, 0.7871, 0.9365, 0.7861, 0.7871, 0.8096, 0.7842, 0.8223, 0.7959, 0.8018, 0.8096, 0.6699, 0.9492, 0.6523, 0.9336, 0.6641, 0.9199, 0.6924, 0.9385, 0.7637, 0.8867, 0.7617, 0.8691, 0.7764, 0.8662, 0.7881, 0.8867, 0.7637, 0.9121, 0.7637, 0.8867, 0.7881, 0.8867, 0.7979, 0.9062, 0.7373, 0.8867, 0.7373, 0.915, 0.7139, 0.9141, 0.7139, 0.8857, 0.8135, 0.8262, 0.8262, 0.8496, 0.8076, 0.8613, 0.793, 0.8408, 0.8262, 0.8496, 0.8359, 0.874, 0.8184, 0.8916, 0.8076, 0.8613, 0.7334, 0.8691, 0.7373, 0.8867, 0.7139, 0.8857, 0.71, 0.8691, 0.71, 0.8691, 0.7139, 0.8857, 0.6855, 0.8867, 0.6934, 0.8604, 0.8096, 0.9463, 0.8262, 0.9316, 0.8408, 0.9482, 0.8252, 0.9639, 0.7832, 0.8242, 0.8018, 0.8096, 0.8135, 0.8262, 0.793, 0.8408, 0.791, 0.9668, 0.8096, 0.9463, 0.8252, 0.9639, 0.8008, 0.9805, 0.7754, 0.8066, 0.7861, 0.7871, 0.8018, 0.8096, 0.7832, 0.8242, 0.7637, 0.8867, 0.7637, 0.9121, 0.7373, 0.915, 0.7373, 0.8867, 0.835, 0.8135, 0.8457, 0.833, 0.8262, 0.8496, 0.8135, 0.8262, 0.8457, 0.833, 0.8594, 0.8564, 0.8359, 0.874, 0.8262, 0.8496, 0.7617, 0.8691, 0.7637, 0.8867, 0.7373, 0.8867, 0.7334, 0.8691, 0.666, 0.5234, 0.6699, 0.5215, 0.6719, 0.5234, 0.6719, 0.5234, 0.6719, 0.5273, 0.6719, 0.5293, 0.6719, 0.5322, 0.6699, 0.5322, 0.666, 0.5293, 0.666, 0.5273, 0.5898, 0.6807, 0.5693, 0.6689, 0.5791, 0.6611, 0.5947, 0.666, 0.9326, 0.7012, 0.9141, 0.71, 0.9102, 0.6846, 0.9189, 0.6855, 0.9102, 0.6846, 0.9033, 0.6719, 0.9023, 0.6611, 0.9189, 0.6855, 0.5791, 0.6611, 0.5928, 0.6514, 0.6016, 0.6533, 0.5947, 0.666, 0.6279, 0.6689, 0.6797, 0.668, 0.6777, 0.6787, 0.623, 0.6797, 0.6221, 0.626, 0.6797, 0.626, 0.6816, 0.6396, 0.6279, 0.6396, 0.6279, 0.6396, 0.6816, 0.6396, 0.6816, 0.6553, 0.6299, 0.6553, 0.8623, 0.7588, 0.8047, 0.7539, 0.8037, 0.7393, 0.8652, 0.7402, 0.6299, 0.6553, 0.6816, 0.6553, 0.6797, 0.668, 0.6279, 0.6689, 0.8691, 0.7246, 0.8047, 0.7236, 0.8037, 0.7109, 0.874, 0.709, 0.8594, 0.7734, 0.8047, 0.7656, 0.8047, 0.7539, 0.8623, 0.7588, 0.8652, 0.7402, 0.8037, 0.7393, 0.8047, 0.7236, 0.8691, 0.7246, 0.7803, 0.7402, 0.7764, 0.7393, 0.7754, 0.7236, 0.7803, 0.7227, 0.7061, 0.6641, 0.71, 0.665, 0.707, 0.6738, 0.7041, 0.6729, 0.7021, 0.6279, 0.7051, 0.6279, 0.708, 0.6396, 0.7051, 0.6396, 0.7803, 0.7607, 0.7773, 0.7617, 0.7764, 0.752, 0.7803, 0.751, 0.7803, 0.7227, 0.7754, 0.7236, 0.7734, 0.71, 0.7773, 0.709, 0.7051, 0.6396, 0.708, 0.6396, 0.71, 0.6543, 0.7061, 0.6533, 0.7803, 0.751, 0.7764, 0.752, 0.7764, 0.7393, 0.7803, 0.7402, 0.7061, 0.6533, 0.71, 0.6543, 0.71, 0.665, 0.7061, 0.6641, 0.7764, 0.752, 0.7549, 0.7559, 0.7549, 0.7432, 0.7764, 0.7393, 0.71, 0.6543, 0.7285, 0.6543, 0.7275, 0.667, 0.71, 0.665, 0.7764, 0.7393, 0.7549, 0.7432, 0.7559, 0.7266, 0.7754, 0.7236, 0.71, 0.665, 0.7275, 0.667, 0.7256, 0.6787, 0.707, 0.6738, 0.7051, 0.6279, 0.7246, 0.6279, 0.7266, 0.6406, 0.708, 0.6396, 0.7773, 0.7617, 0.7559, 0.7676, 0.7549, 0.7559, 0.7764, 0.752, 0.7754, 0.7236, 0.7559, 0.7266, 0.7549, 0.7109, 0.7734, 0.71, 0.708, 0.6396, 0.7266, 0.6406, 0.7285, 0.6543, 0.71, 0.6543, 0.7559, 0.7266, 0.6777, 0.7314, 0.6768, 0.7217, 0.7549, 0.7109, 0.7266, 0.6406, 0.8037, 0.6436, 0.8027, 0.6533, 0.7285, 0.6543, 0.7549, 0.7559, 0.6768, 0.7559, 0.6777, 0.7432, 0.7549, 0.7432, 0.7285, 0.6543, 0.8027, 0.6533, 0.8018, 0.6621, 0.7275, 0.667, 0.7549, 0.7432, 0.6777, 0.7432, 0.6777, 0.7314, 0.7559, 0.7266, 0.7275, 0.667, 0.8018, 0.6621, 0.8008, 0.6699, 0.7256, 0.6787, 0.7246, 0.6279, 0.8037, 0.6338, 0.8037, 0.6436, 0.7266, 0.6406, 0.7559, 0.7676, 0.6807, 0.7656, 0.6768, 0.7559, 0.7549, 0.7559, 0.8105, 0.6611, 0.8076, 0.6699, 0.8008, 0.6699, 0.8018, 0.6621, 0.6729, 0.7695, 0.6689, 0.7578, 0.6768, 0.7559, 0.6807, 0.7656, 0.6689, 0.7578, 0.6709, 0.7441, 0.6777, 0.7432, 0.6768, 0.7559, 0.6709, 0.7441, 0.668, 0.7334, 0.6777, 0.7314, 0.6777, 0.7432, 0.668, 0.7334, 0.6689, 0.7227, 0.6768, 0.7217, 0.6777, 0.7314, 0.8125, 0.6348, 0.8115, 0.6426, 0.8037, 0.6436, 0.8037, 0.6338, 0.8115, 0.6426, 0.8105, 0.6523, 0.8027, 0.6533, 0.8037, 0.6436, 0.8105, 0.6523, 0.8105, 0.6611, 0.8018, 0.6621, 0.8027, 0.6533, 0.8896, 0.2549, 0.8906, 0.21, 0.9062, 0.209, 0.9102, 0.2559, 0.9385, 0.1973, 0.9385, 0.207, 0.9238, 0.209, 0.9238, 0.1973, 0.5605, 0.1895, 0.5605, 0.1914, 0.5391, 0.1904, 0.5391, 0.1875, 0.5771, 0.1865, 0.5771, 0.1992, 0.5605, 0.1914, 0.5605, 0.1895, 0.9102, 0.2559, 0.9062, 0.209, 0.9238, 0.209, 0.9297, 0.2549, 0.8896, 0.2012, 0.8906, 0.21, 0.874, 0.207, 0.874, 0.2041, 0.5918, 0.1885, 0.5908, 0.2021, 0.5771, 0.1992, 0.5771, 0.1865, 0.6113, 0.248, 0.6035, 0.1992, 0.6191, 0.1992, 0.6309, 0.2461, 0.5391, 0.1875, 0.5391, 0.1904, 0.5215, 0.1904, 0.5205, 0.1895, 0.6035, 0.1963, 0.6035, 0.1992, 0.5908, 0.2021, 0.5918, 0.1885, 0.9521, 0.2002, 0.9521, 0.2031, 0.9385, 0.207, 0.9385, 0.1973, 0.8037, 0.7393, 0.7803, 0.7402, 0.7803, 0.7227, 0.8047, 0.7236, 0.6797, 0.668, 0.7061, 0.6641, 0.7041, 0.6729, 0.6777, 0.6787, 0.6797, 0.626, 0.7021, 0.6279, 0.7051, 0.6396, 0.6816, 0.6396, 0.8047, 0.7656, 0.7803, 0.7607, 0.7803, 0.751, 0.8047, 0.7539, 0.8047, 0.7236, 0.7803, 0.7227, 0.7773, 0.709, 0.8037, 0.7109, 0.6816, 0.6396, 0.7051, 0.6396, 0.7061, 0.6533, 0.6816, 0.6553, 0.8047, 0.7539, 0.7803, 0.751, 0.7803, 0.7402, 0.8037, 0.7393, 0.6816, 0.6553, 0.7061, 0.6533, 0.7061, 0.6641, 0.6797, 0.668, 0.9385, 0.4746, 0.9316, 0.4521, 0.9609, 0.4453, 0.9658, 0.4688, 0.5, 0.416, 0.5264, 0.4248, 0.5176, 0.4375, 0.5, 0.4336, 0.584, 0.4688, 0.5771, 0.4883, 0.5498, 0.4814, 0.5508, 0.4541, 0.2708, 0.4071, 0.3473, 0.4191, 0.3088, 0.3865, 0.7734, 0.9766, 0.7764, 0.958, 0.791, 0.9668, 0.7812, 0.9844, 0.7061, 0.958, 0.7168, 0.9639, 0.707, 0.9707, 0.7568, 0.9482, 0.7637, 0.9121, 0.7871, 0.9365, 0.7764, 0.958, 0.7217, 0.9463, 0.7139, 0.9141, 0.7373, 0.915, 0.7373, 0.9453, 0.6904, 0.9688, 0.6699, 0.9492, 0.6924, 0.9385, 0.7061, 0.958, 0.7061, 0.958, 0.6924, 0.9385, 0.7139, 0.9141, 0.7217, 0.9463, 0.9043, 0.9746, 0.9268, 0.9678, 0.9355, 0.9893, 0.9053, 0.9961, 0.8613, 0.9717, 0.8828, 0.9766, 0.8799, 0.9971, 0.8555, 0.9941, 0.8945, 0.9375, 0.8916, 0.918, 0.916, 0.916, 0.917, 0.9326, 0.5391, 0.9287, 0.5371, 0.9629, 0.5, 0.9619, 0.5, 0.9268, 0.6211, 0.9316, 0.6191, 0.9678, 0.5791, 0.9658, 0.5811, 0.9287, 0.5361, 0.8652, 0.5371, 0.8828, 0.5, 0.8779, 0.5, 0.8594, 0.5391, 0.8281, 0.5762, 0.8398, 0.5723, 0.8584, 0.5371, 0.8457, 0.5996, 0.8545, 0.6143, 0.8418, 0.6348, 0.8555, 0.6133, 0.8779, 0.8828, 0.9766, 0.9043, 0.9746, 0.9053, 0.9961, 0.8799, 0.9971, 0.8857, 0.96, 0.9004, 0.9551, 0.9043, 0.9746, 0.8828, 0.9766, 0.9004, 0.9551, 0.9199, 0.9473, 0.9268, 0.9678, 0.9043, 0.9746, 0.5371, 0.9629, 0.5371, 0.9941, 0.5, 0.9941, 0.5, 0.9619, 0.5791, 0.9658, 0.5781, 0.9951, 0.5371, 0.9941, 0.5371, 0.9629, 0.873, 0.9512, 0.8857, 0.96, 0.8828, 0.9766, 0.8613, 0.9717, 0.9004, 0.9551, 0.8945, 0.9375, 0.917, 0.9326, 0.9199, 0.9473, 0.8857, 0.96, 0.873, 0.9512, 0.8945, 0.9375, 0.9004, 0.9551, 0.5781, 0.9951, 0.5791, 0.9658, 0.6191, 0.9678, 0.6191, 0.9941, 0.54, 0.9004, 0.5391, 0.9287, 0.5, 0.9268, 0.5, 0.8965, 0.5781, 0.9014, 0.5811, 0.9287, 0.5391, 0.9287, 0.54, 0.9004, 0.5811, 0.9287, 0.5791, 0.9658, 0.5371, 0.9629, 0.5391, 0.9287, 0.6191, 0.8984, 0.6211, 0.9316, 0.5811, 0.9287, 0.5781, 0.9014, 0.917, 0.874, 0.915, 0.8955, 0.8916, 0.8945, 0.8936, 0.874, 0.915, 0.8955, 0.916, 0.916, 0.8916, 0.918, 0.8916, 0.8945, 0.5371, 0.8457, 0.5361, 0.8652, 0.5, 0.8594, 0.5, 0.8359, 0.5723, 0.8584, 0.5742, 0.876, 0.5361, 0.8652, 0.5371, 0.8457, 0.5742, 0.876, 0.5703, 0.8867, 0.5371, 0.8828, 0.5361, 0.8652, 0.5, 0.8154, 0.5391, 0.8281, 0.5371, 0.8457, 0.5, 0.8359, 0.5, 0.7939, 0.541, 0.8076, 0.5391, 0.8281, 0.5, 0.8154, 0.541, 0.8076, 0.5859, 0.8242, 0.5762, 0.8398, 0.5391, 0.8281, 0.5908, 0.8652, 0.5996, 0.8545, 0.6133, 0.8779, 0.5898, 0.8818, 0.5723, 0.8584, 0.5762, 0.8398, 0.5996, 0.8545, 0.5908, 0.8652, 0.5762, 0.8398, 0.5859, 0.8242, 0.6143, 0.8418, 0.5996, 0.8545, 0.5898, 0.8818, 0.5742, 0.876, 0.5723, 0.8584, 0.5908, 0.8652, 0.5898, 0.8818, 0.6133, 0.8779, 0.6191, 0.8984, 0.5781, 0.9014, 0.5898, 0.8818, 0.5781, 0.9014, 0.5703, 0.8867, 0.5742, 0.876, 0.5, 0.7715, 0.5, 0.7529, 0.5234, 0.7549, 0.5264, 0.7725, 0.5, 0.7891, 0.5, 0.7715, 0.5264, 0.7725, 0.5283, 0.791, 0.5371, 0.8828, 0.54, 0.9004, 0.5, 0.8965, 0.5, 0.8779, 0.8936, 0.8604, 0.9141, 0.8506, 0.917, 0.874, 0.8936, 0.874, 0.5703, 0.8867, 0.5781, 0.9014, 0.54, 0.9004, 0.5371, 0.8828, 0.9355, 0.9893, 0.9268, 0.9678, 0.9424, 0.96, 0.9531, 0.9805, 0.9268, 0.9678, 0.9199, 0.9473, 0.9346, 0.9434, 0.9424, 0.96, 0.9531, 0.9805, 0.9424, 0.96, 0.9561, 0.9492, 0.9727, 0.9629, 0.9424, 0.96, 0.9346, 0.9434, 0.9463, 0.9375, 0.9561, 0.9492, 0.9727, 0.9629, 0.9561, 0.9492, 0.9658, 0.9336, 0.9863, 0.9434, 0.9561, 0.9492, 0.9463, 0.9375, 0.9482, 0.9287, 0.9658, 0.9336, 0.917, 0.9326, 0.9336, 0.9287, 0.9346, 0.9434, 0.9199, 0.9473, 0.9346, 0.9434, 0.9336, 0.9287, 0.9482, 0.9287, 0.9463, 0.9375, 0.9863, 0.9434, 0.9658, 0.9336, 0.9717, 0.918, 0.9941, 0.9238, 0.9482, 0.9287, 0.9336, 0.9287, 0.9346, 0.915, 0.9521, 0.916, 0.9658, 0.9336, 0.9482, 0.9287, 0.9521, 0.916, 0.9717, 0.918, 0.9336, 0.9287, 0.917, 0.9326, 0.916, 0.916, 0.9346, 0.915, 0.9717, 0.918, 0.9521, 0.916, 0.9541, 0.8965, 0.9727, 0.8965, 0.9941, 0.9238, 0.9717, 0.918, 0.9727, 0.8965, 0.9971, 0.8965, 0.9521, 0.916, 0.9346, 0.915, 0.9336, 0.8955, 0.9541, 0.8965, 0.915, 0.8955, 0.9336, 0.8955, 0.9346, 0.915, 0.916, 0.916, 0.9727, 0.8965, 0.9541, 0.8965, 0.9502, 0.874, 0.9717, 0.875, 0.9971, 0.8965, 0.9727, 0.8965, 0.9717, 0.875, 0.9932, 0.8721, 0.9541, 0.8965, 0.9336, 0.8955, 0.9316, 0.876, 0.9502, 0.874, 0.9336, 0.8955, 0.915, 0.8955, 0.917, 0.874, 0.9316, 0.876, 0.9316, 0.876, 0.917, 0.874, 0.9141, 0.8506, 0.9297, 0.8574, 0.5283, 0.791, 0.5264, 0.7725, 0.5469, 0.7734, 0.5527, 0.7959, 0.9492, 0.8584, 0.9502, 0.874, 0.9316, 0.876, 0.9297, 0.8574, 0.5264, 0.7725, 0.5234, 0.7549, 0.542, 0.7568, 0.5469, 0.7734, 0.9092, 0.8242, 0.9277, 0.8232, 0.9492, 0.832, 0.9258, 0.8408, 0.9258, 0.8408, 0.9023, 0.8379, 0.8926, 0.8232, 0.9092, 0.8242, 0.9297, 0.8574, 0.9258, 0.8408, 0.9492, 0.832, 0.9492, 0.8584, 0.9023, 0.8379, 0.9258, 0.8408, 0.9297, 0.8574, 0.9141, 0.8506, 0.9932, 0.8721, 0.9717, 0.875, 0.9639, 0.8564, 0.9863, 0.8506, 0.9639, 0.8564, 0.9717, 0.875, 0.9502, 0.874, 0.9492, 0.8584, 0.9619, 0.8379, 0.9639, 0.8564, 0.9492, 0.8584, 0.9492, 0.832, 0.9814, 0.8379, 0.9863, 0.8506, 0.9639, 0.8564, 0.9619, 0.8379, 0.9629, 0.7939, 0.9551, 0.7842, 0.9697, 0.7734, 0.9766, 0.79, 0.9512, 0.7686, 0.9609, 0.7617, 0.9697, 0.7734, 0.9551, 0.7842, 0.5195, 0.7373, 0.5205, 0.7188, 0.54, 0.7305, 0.5371, 0.7422, 0.5469, 0.6738, 0.5596, 0.6797, 0.5469, 0.6885, 0.5273, 0.6758, 0.5371, 0.6973, 0.5195, 0.6855, 0.5273, 0.6758, 0.5469, 0.6885, 0.9609, 0.7617, 0.9727, 0.7559, 0.9834, 0.7627, 0.9697, 0.7734, 0.9727, 0.7559, 0.9609, 0.7617, 0.9561, 0.748, 0.9668, 0.7441, 0.9668, 0.7441, 0.9834, 0.7412, 0.9834, 0.7627, 0.9727, 0.7559, 0.9473, 0.791, 0.9326, 0.7803, 0.9512, 0.7686, 0.9551, 0.7842, 0.5449, 0.7188, 0.54, 0.7305, 0.5205, 0.7188, 0.5342, 0.7129, 0.9443, 0.8076, 0.9307, 0.8018, 0.9326, 0.7803, 0.9473, 0.791, 0.5791, 0.6611, 0.5693, 0.6689, 0.5498, 0.6631, 0.5664, 0.6543, 0.5723, 0.6416, 0.5664, 0.6543, 0.5498, 0.6631, 0.5615, 0.6396, 0.5928, 0.6514, 0.5791, 0.6611, 0.5664, 0.6543, 0.5723, 0.6416, 0.5, 0.6611, 0.5029, 0.6572, 0.5049, 0.6543, 0.5254, 0.6641, 0.5039, 0.5996, 0.5205, 0.585, 0.5195, 0.5898, 0.5078, 0.6006, 0.5205, 0.585, 0.5039, 0.5996, 0.5, 0.6006, 0.5, 0.5918, 0.5176, 0.6992, 0.5, 0.6963, 0.5, 0.6826, 0.5195, 0.6855, 0.5176, 0.6992, 0.5205, 0.7188, 0.5, 0.7139, 0.5, 0.6963, 0.5293, 0.7031, 0.5371, 0.6973, 0.5498, 0.708, 0.5342, 0.7129, 0.5205, 0.7188, 0.5176, 0.6992, 0.5293, 0.7031, 0.5342, 0.7129, 0.5371, 0.6973, 0.5293, 0.7031, 0.5176, 0.6992, 0.5195, 0.6855, 0.7002, 0.833, 0.6924, 0.8232, 0.7178, 0.8184, 0.7168, 0.8281, 0.7227, 0.833, 0.7227, 0.8477, 0.7168, 0.8281, 0.7178, 0.8184, 0.7061, 0.8506, 0.6943, 0.8438, 0.6924, 0.8232, 0.7002, 0.833, 0.8271, 0.9043, 0.8408, 0.8955, 0.8496, 0.915, 0.8379, 0.9209, 0.7227, 0.8477, 0.7061, 0.8506, 0.7002, 0.833, 0.7168, 0.8281, 0.7266, 0.8271, 0.7256, 0.8184, 0.7383, 0.8184, 0.7383, 0.8271, 0.8428, 0.8965, 0.8525, 0.8896, 0.8623, 0.9043, 0.8516, 0.9111, 0.7383, 0.8447, 0.7275, 0.8447, 0.7266, 0.8271, 0.7383, 0.8271, 0.7383, 0.8447, 0.7383, 0.8271, 0.7383, 0.8184, 0.7393, 0.8291, 0.7266, 0.8271, 0.7275, 0.8447, 0.7236, 0.833, 0.7256, 0.8184, 0.7402, 0.8301, 0.7412, 0.8213, 0.751, 0.8213, 0.751, 0.8301, 0.7402, 0.8301, 0.7383, 0.8447, 0.7393, 0.8291, 0.7412, 0.8213, 0.749, 0.8467, 0.751, 0.8301, 0.751, 0.8213, 0.752, 0.833, 0.8525, 0.8896, 0.8604, 0.8828, 0.8691, 0.8945, 0.8613, 0.9004, 0.7529, 0.833, 0.7549, 0.8262, 0.7617, 0.8281, 0.7598, 0.835, 0.8662, 0.877, 0.8701, 0.8701, 0.8779, 0.8789, 0.873, 0.8848, 0.8604, 0.8828, 0.8662, 0.877, 0.874, 0.8887, 0.8691, 0.8916, 0.7588, 0.8477, 0.7598, 0.835, 0.7617, 0.8281, 0.7598, 0.8369, 0.7529, 0.833, 0.749, 0.8467, 0.752, 0.833, 0.7549, 0.8262, 0.7617, 0.8398, 0.7637, 0.834, 0.7734, 0.8369, 0.7705, 0.8428, 0.7676, 0.8516, 0.7588, 0.8477, 0.7617, 0.8398, 0.7705, 0.8428, 0.7676, 0.8516, 0.7705, 0.8428, 0.7734, 0.8369, 0.7754, 0.8496, 0.7617, 0.8398, 0.7588, 0.8477, 0.7598, 0.8369, 0.7637, 0.834, 0.7275, 0.8447, 0.7227, 0.8477, 0.7227, 0.833, 0.7236, 0.833, 0.749, 0.8467, 0.7383, 0.8447, 0.7402, 0.8301, 0.751, 0.8301, 0.7588, 0.8477, 0.749, 0.8467, 0.7529, 0.833, 0.7598, 0.835, 0.7061, 0.8506, 0.71, 0.8691, 0.6934, 0.8604, 0.6943, 0.8438, 0.8408, 0.8955, 0.8359, 0.874, 0.8418, 0.8789, 0.8428, 0.8965, 0.7227, 0.8477, 0.7334, 0.8691, 0.71, 0.8691, 0.7061, 0.8506, 0.7334, 0.8691, 0.7227, 0.8477, 0.7275, 0.8447, 0.7383, 0.8594, 0.8359, 0.874, 0.8408, 0.8955, 0.8271, 0.9043, 0.8184, 0.8916, 0.7334, 0.8691, 0.7383, 0.8594, 0.7539, 0.8604, 0.7617, 0.8691, 0.8418, 0.8789, 0.8359, 0.874, 0.8594, 0.8564, 0.8564, 0.8662, 0.8594, 0.8564, 0.8701, 0.8701, 0.8662, 0.877, 0.8564, 0.8662, 0.7676, 0.8516, 0.7617, 0.8691, 0.7539, 0.8604, 0.7588, 0.8477, 0.7617, 0.8691, 0.7676, 0.8516, 0.7754, 0.8496, 0.7764, 0.8662, 0.8418, 0.8789, 0.8564, 0.8662, 0.8564, 0.877, 0.8496, 0.8818, 0.7539, 0.8604, 0.7383, 0.8594, 0.7402, 0.8564, 0.7471, 0.8555, 0.7383, 0.8447, 0.7402, 0.8564, 0.7383, 0.8594, 0.7275, 0.8447, 0.8496, 0.8818, 0.8525, 0.8896, 0.8428, 0.8965, 0.8418, 0.8789, 0.8564, 0.8662, 0.8662, 0.877, 0.8604, 0.8828, 0.8564, 0.877, 0.7588, 0.8477, 0.7539, 0.8604, 0.7471, 0.8555, 0.749, 0.8467, 0.749, 0.8467, 0.7471, 0.8555, 0.7402, 0.8564, 0.7383, 0.8447, 0.8564, 0.877, 0.8604, 0.8828, 0.8525, 0.8896, 0.8496, 0.8818, 0.5, 0.6611, 0.5, 0.6279, 0.501, 0.6279, 0.5029, 0.6572, 0.5039, 0.5996, 0.501, 0.6279, 0.5, 0.6279, 0.5, 0.6006, 0.5039, 0.5996, 0.5078, 0.6006, 0.502, 0.6279, 0.501, 0.6279, 0.5049, 0.6543, 0.5029, 0.6572, 0.501, 0.6279, 0.502, 0.6279, 0.5947, 0.666, 0.6279, 0.6689, 0.623, 0.6797, 0.5898, 0.6807, 0.5938, 0.624, 0.6221, 0.626, 0.6279, 0.6396, 0.6006, 0.6396, 0.6006, 0.6396, 0.6279, 0.6396, 0.6299, 0.6553, 0.6016, 0.6533, 0.8867, 0.7617, 0.8623, 0.7588, 0.8652, 0.7402, 0.8926, 0.7422, 0.6016, 0.6533, 0.6299, 0.6553, 0.6279, 0.6689, 0.5947, 0.666, 0.8994, 0.7266, 0.8691, 0.7246, 0.874, 0.709, 0.9141, 0.71, 0.8887, 0.7812, 0.8594, 0.7734, 0.8623, 0.7588, 0.8867, 0.7617, 0.8926, 0.7422, 0.8652, 0.7402, 0.8691, 0.7246, 0.8994, 0.7266, 0.9961, 0.4297, 0.9951, 0.4561, 0.9834, 0.4629, 0.9814, 0.4395, 0.9795, 0.5127, 1.0, 0.5068, 1.0, 0.542, 0.9834, 0.5449, 0.2482, 0.4303, 0.3075, 0.457, 0.3307, 0.4408, 0.2708, 0.4071, 0.3483, 0.3597, 0.427, 0.387, 0.3976, 0.3452, 0.3524, 0.4191, 0.366, 0.4123, 0.3483, 0.3597, 0.407, 0.6502, 0.3779, 0.7187, 0.4051, 0.7197, 0.5244, 0.4561, 0.5244, 0.4775, 0.5, 0.4766, 0.5, 0.4551, 0.5244, 0.4561, 0.5, 0.4551, 0.5, 0.4336, 0.5176, 0.4375, 0.4378, 0.7274, 0.4535, 0.6611, 0.4209, 0.6536, 0.4051, 0.7197, 0.5244, 0.4775, 0.5244, 0.4561, 0.5508, 0.4541, 0.5498, 0.4814, 0.4598, 0.6581, 0.4867, 0.6484, 0.4804, 0.6355, 0.4602, 0.6225])
me_cube.materials.append(mat_skin_simple)
me_cube.materials.append(mat_skirt)
me_cube.use_remesh_preserve_volume = False
me_cube.use_remesh_preserve_attributes = False
me_cube.use_mirror_x = True
me_cube.update()

# ---- objects
ob_lamp = bpy.data.objects.new('Lamp', light_lamp)
ob_camera = bpy.data.objects.new('Camera', cam_camera)
ob_body_mesh = bpy.data.objects.new('body_mesh', me_cube)

# ---- transforms, parenting, visibility, modifiers, constraints
ob_lamp.location = (0.07121, -3.412, 0.934)
ob_lamp.rotation_euler = (0.06935, 0.6586, 3.672)
ob_lamp.lock_rotations_4d = False
ob_lamp.empty_display_type = 'ARROWS'
ob_lamp.color = (0.0, 0.0, 0.0, 0.0)
ob_lamp.lineart.crease_threshold = 0.0
ob_camera.location = (7.481, -6.508, 5.344)
ob_camera.rotation_euler = (1.109, 0.01082, 0.8149)
ob_camera.lock_rotations_4d = False
ob_camera.empty_display_type = 'ARROWS'
ob_camera.color = (0.0, 0.0, 0.0, 0.0)
ob_camera.display_type = 'WIRE'
ob_camera.lineart.crease_threshold = 0.0
ob_body_mesh.location = (0.0, 0.0, 0.0)
ob_body_mesh.lock_rotations_4d = False
ob_body_mesh.empty_display_type = 'ARROWS'
ob_body_mesh.color = (1.0, 0.699, 0.378, 1.0)
ob_body_mesh.show_wire = True
ob_body_mesh.lineart.crease_threshold = 0.0
ob_body_mesh.use_mesh_mirror_x = True
_vg = ob_body_mesh.vertex_groups.new(name='hips')
_vg = ob_body_mesh.vertex_groups.new(name='spine')
_vg = ob_body_mesh.vertex_groups.new(name='chest')
_vg = ob_body_mesh.vertex_groups.new(name='neck')
_vg = ob_body_mesh.vertex_groups.new(name='head')
_vg = ob_body_mesh.vertex_groups.new(name='shoulder.L')
_vg = ob_body_mesh.vertex_groups.new(name='upper_arm.L')
_vg = ob_body_mesh.vertex_groups.new(name='forearm.L')
_vg = ob_body_mesh.vertex_groups.new(name='hand.L')
_vg = ob_body_mesh.vertex_groups.new(name='thumb.02.L')
_vg = ob_body_mesh.vertex_groups.new(name='thumb.03.L')
_vg = ob_body_mesh.vertex_groups.new(name='f_ring.02.L')
_vg = ob_body_mesh.vertex_groups.new(name='f_ring.03.L')
_vg = ob_body_mesh.vertex_groups.new(name='shoulder.R')
_vg = ob_body_mesh.vertex_groups.new(name='upper_arm.R')
_vg = ob_body_mesh.vertex_groups.new(name='forearm.R')
_vg = ob_body_mesh.vertex_groups.new(name='hand.R')
_vg = ob_body_mesh.vertex_groups.new(name='thumb.02.R')
_vg = ob_body_mesh.vertex_groups.new(name='thumb.03.R')
_vg = ob_body_mesh.vertex_groups.new(name='f_ring.02.R')
_vg = ob_body_mesh.vertex_groups.new(name='f_ring.03.R')
_vg = ob_body_mesh.vertex_groups.new(name='breast.L')
_vg = ob_body_mesh.vertex_groups.new(name='breast.R')
_vg = ob_body_mesh.vertex_groups.new(name='thigh.L')
_vg = ob_body_mesh.vertex_groups.new(name='shin.L')
_vg = ob_body_mesh.vertex_groups.new(name='foot.L')
_vg = ob_body_mesh.vertex_groups.new(name='toe.L')
_vg = ob_body_mesh.vertex_groups.new(name='thigh.R')
_vg = ob_body_mesh.vertex_groups.new(name='shin.R')
_vg = ob_body_mesh.vertex_groups.new(name='foot.R')
_vg = ob_body_mesh.vertex_groups.new(name='toe.R')
_m = ob_body_mesh.modifiers.new('Mirror', 'MIRROR')
_m.use_clip = True
_m.use_mirror_u = True
_m = ob_body_mesh.modifiers.new('EdgeSplit', 'EDGE_SPLIT')
_m.use_edge_angle = False

# ---- collection membership
col_collection_1.objects.link(ob_lamp)
col_collection_1.objects.link(ob_camera)
col_collection_1.objects.link(ob_body_mesh)

# ---- scene / render settings (as saved in the file)
scene.camera = ob_camera
scene.frame_start = 1; scene.frame_end = 250; scene.frame_set(0)
scene.render.engine = 'BLENDER_EEVEE_NEXT'
scene.render.image_settings.color_mode = 'RGB'
scene.render.image_settings.compression = 90
scene.render.resolution_percentage = 50
scene.render.dither_intensity = 0.0
scene.render.bake_margin = 2
scene.render.bake_bias = 0.0
scene.cycles.use_denoising = False
scene.cycles.samples = 10
scene.cycles.sampling_pattern = 'TABULATED_SOBOL'
scene.cycles.light_sampling_threshold = 0.0
scene.cycles.use_adaptive_sampling = False
scene.cycles.use_light_tree = False
scene.cycles.blur_glossy = 0.0
scene.cycles.volume_bounces = 1
scene.cycles.pixel_filter_type = 'GAUSSIAN'
scene.cycles.sample_clamp_indirect = 0.0
scene.view_settings.view_transform = 'Standard'
bpy.context.view_layer.update()
